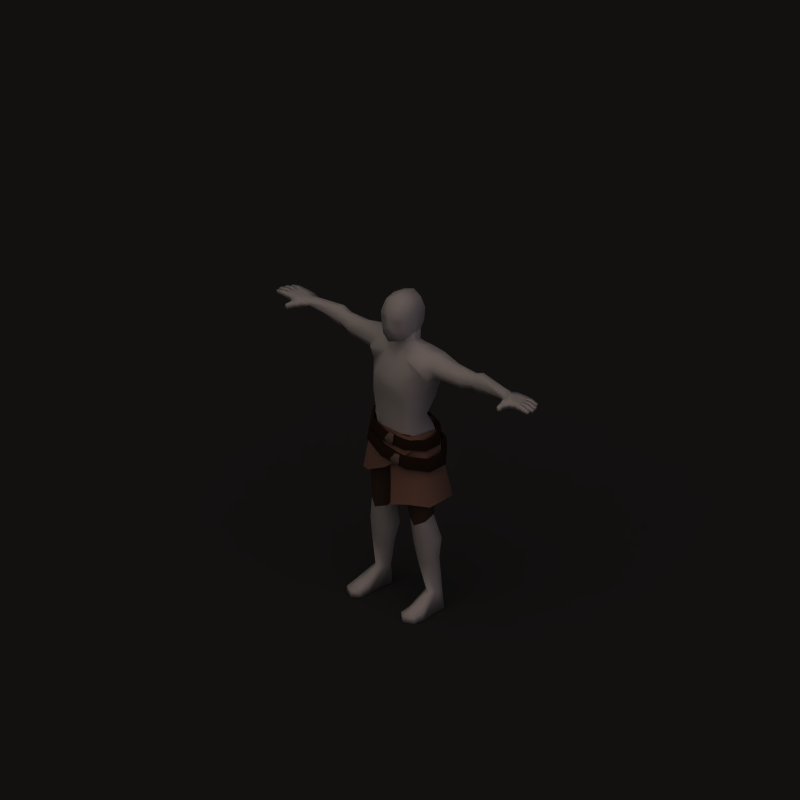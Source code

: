 # Source: chain_greaves.blend  (saved by Blender 2.62.0; exported with 4.5.12 LTS)
import bpy
from mathutils import Matrix  # noqa: F401  (used for matrix-valued properties, if any)

bpy.ops.wm.read_factory_settings(use_empty=True)
scene = bpy.context.scene
scene.name = 'Scene'

# ---- collections
col_collection_1 = bpy.data.collections.new('Collection 1'); scene.collection.children.link(col_collection_1)

# ---- materials (node trees are filled in below, after node groups)
mat_shadow = bpy.data.materials.new('Shadow')
mat_shadow.alpha_threshold = 0.0
mat_shadow.diffuse_color = (0.2159, 0.2159, 0.2159, 1.0)
mat_shadow.roughness = 0.5
mat_shadow.specular_intensity = 0.0
mat_shadow.line_color = (0.0, 0.0, 0.0, 0.5)
mat_invis = bpy.data.materials.new('Invis')
mat_invis.alpha_threshold = 0.0
mat_invis.preview_render_type = 'SHADERBALL'
mat_invis.diffuse_color = (1.0, 1.0, 1.0, 1.0)
mat_invis.roughness = 0.5
mat_invis.specular_intensity = 0.0
mat_skin = bpy.data.materials.new('Skin')
mat_skin.alpha_threshold = 0.0
mat_skin.preview_render_type = 'SHADERBALL'
mat_skin.diffuse_color = (0.6666, 0.4603, 0.2403, 1.0)
mat_skin.roughness = 0.5
mat_skin.specular_intensity = 0.0
mat_skin.line_color = (0.0, 0.0, 0.0, 1.0)
mat_chain = bpy.data.materials.new('Chain')
mat_chain.alpha_threshold = 0.0
mat_chain.diffuse_color = (0.7533, 0.5456, 0.4579, 1.0)
mat_chain.specular_color = (1.0, 0.8837, 0.7913)
mat_chain.roughness = 0.5
mat_chain.specular_intensity = 0.0
mat_chain.line_color = (0.0, 0.0, 0.0, 1.0)
mat_steel = bpy.data.materials.new('Steel')
mat_steel.alpha_threshold = 0.0
mat_steel.diffuse_color = (0.5733, 0.478, 0.4257, 1.0)
mat_steel.specular_color = (0.7933, 0.7933, 0.7933)
mat_steel.roughness = 0.5
mat_steel.specular_intensity = 0.35
mat_steel.line_color = (0.0, 0.0, 0.0, 1.0)
mat_leather = bpy.data.materials.new('Leather')
mat_leather.alpha_threshold = 0.0
mat_leather.diffuse_color = (0.3333, 0.2332, 0.1731, 1.0)
mat_leather.specular_color = (0.5, 0.363, 0.2644)
mat_leather.roughness = 0.5
mat_leather.specular_intensity = 0.25
mat_leather.line_color = (0.0, 0.0, 0.0, 1.0)
mat_leatherdark = bpy.data.materials.new('LeatherDark')
mat_leatherdark.alpha_threshold = 0.0
mat_leatherdark.diffuse_color = (0.16, 0.09032, 0.0572, 1.0)
mat_leatherdark.specular_color = (0.3, 0.2178, 0.1586)
mat_leatherdark.roughness = 0.5
mat_leatherdark.specular_intensity = 0.25
mat_leatherdark.line_color = (0.0, 0.0, 0.0, 1.0)

# ---- material node trees

# ---- world
world_world = bpy.data.worlds.new('World'); scene.world = world_world
world_world.color = (0.1, 0.1, 0.1)
world_world.use_sun_shadow = False
world_world.sun_shadow_jitter_overblur = 0.0
world_world.cycles.sampling_method = 'MANUAL'
world_world.cycles.sample_map_resolution = 256
world_world.light_settings.ao_factor = 0.5

# ---- cameras
cam_camera_002 = bpy.data.cameras.new('Camera.002')
cam_camera_002.type = 'ORTHO'
cam_camera_002.passepartout_alpha = 0.2
cam_camera_002.clip_end = 100.0
cam_camera_002.lens = 35.0
cam_camera_002.sensor_width = 32.0
cam_camera_002.sensor_height = 18.0
cam_camera_002.ortho_scale = 4.245
cam_camera_002.show_passepartout = False
cam_camera_002.show_safe_areas = True
cam_camera_002.dof.focus_distance = 0.0
cam_camera_002.dof.aperture_fstop = 128.0

# ---- lights
light_sun_002 = bpy.data.lights.new('Sun.002', 'SUN')
light_sun_002.color = (0.7997, 0.7019, 1.0)
light_sun_002.transmission_factor = 0.0
light_sun_002.angle = 1.571
light_sun_002.energy = 0.25
light_sun_002.shadow_buffer_clip_start = 0.5
light_sun_002.shadow_soft_size = 1.0
light_sun_002.shadow_cascade_max_distance = 1000.0
light_sun_002.cycles.use_multiple_importance_sampling = False
light_sun_000 = bpy.data.lights.new('Sun.000', 'SUN')
light_sun_000.transmission_factor = 0.0
light_sun_000.angle = 1.571
light_sun_000.energy = 0.5
light_sun_000.shadow_buffer_clip_start = 0.5
light_sun_000.shadow_soft_size = 1.0
light_sun_000.shadow_cascade_max_distance = 1000.0
light_sun_000.cycles.use_multiple_importance_sampling = False
light_lamp_001 = bpy.data.lights.new('Lamp.001', 'SUN')
light_lamp_001.color = (0.8157, 0.6941, 0.6118)
light_lamp_001.transmission_factor = 0.0
light_lamp_001.angle = 1.571
light_lamp_001.energy = 1.0
light_lamp_001.shadow_buffer_clip_start = 0.5
light_lamp_001.shadow_soft_size = 1.0
light_lamp_001.shadow_cascade_max_distance = 1000.0
light_lamp_001.cycles.use_multiple_importance_sampling = False

# ---- meshes
me_plane_001 = bpy.data.meshes.new('Plane.001')
me_plane_001.from_pydata([(1.0, 1.0, 0.0), (1.0, -1.0, 0.0), (-1.0, -1.0, 0.0), (-1.0, 1.0, 0.0)], [], [(0, 3, 2, 1)])
me_plane_001.materials.append(mat_shadow)
me_plane_001.use_remesh_preserve_volume = False
me_plane_001.use_remesh_preserve_attributes = False
me_plane_001.use_mirror_vertex_groups = False
me_plane_001.update()
me_mehumanmale_003 = bpy.data.meshes.new('meHumanMale.003')
me_mehumanmale_003.from_pydata([(-0.003184, 0.2074, 0.03941), (0.1253, 0.1839, 0.01494), (0.2093, 0.08898, 0.003338), (0.2093, -0.01696, 0.003338), (0.1328, -0.1027, 0.01648), (-0.003184, -0.1354, 0.03941), (-0.127, -0.1027, 0.06068), (-0.1934, -0.01696, 0.07382), (-0.1934, 0.08898, 0.07382), (-0.127, 0.1747, 0.06068), (-0.0001262, 0.2006, 0.09226), (0.1265, 0.1767, 0.06845), (0.2044, 0.08687, 0.05756), (0.2044, -0.01485, 0.05756), (0.1309, -0.09715, 0.07018), (-0.0001267, -0.1286, 0.09226), (-0.1191, -0.09715, 0.1127), (-0.1824, -0.01485, 0.1253), (-0.1824, 0.08687, 0.1253), (-0.1191, 0.1692, 0.1127), (-0.1093, 0.1588, 0.111), (-0.1677, 0.08291, 0.1227), (-0.1677, -0.01089, 0.1227), (-0.1093, -0.08678, 0.111), (0.000409, -0.1158, 0.09221), (0.1213, -0.08678, 0.07185), (0.189, -0.01089, 0.06021), (0.189, 0.08291, 0.06021), (0.1181, 0.1652, 0.07016), (0.0004095, 0.1878, 0.09221), (0.002287, 0.2382, -0.05001), (0.1296, 0.2242, -0.08797), (0.2381, 0.1042, -0.1124), (0.2381, -0.01568, -0.1124), (0.1532, -0.1127, -0.08978), (0.002287, -0.1497, -0.05001), (-0.1351, -0.1127, -0.01336), (-0.2086, -0.01568, 0.008258), (-0.2086, 0.1042, 0.008258), (-0.1351, 0.2012, -0.01336), (0.005786, 0.2305, 0.00973), (0.1316, 0.2149, -0.02717), (0.2328, 0.1018, -0.05033), (0.2328, -0.01329, -0.05033), (0.1512, -0.1064, -0.02858), (0.005786, -0.142, 0.00973), (-0.1262, -0.1064, 0.04493), (-0.1963, -0.01329, 0.06564), (-0.1963, 0.1018, 0.06564), (-0.1262, 0.195, 0.04493), (-0.114, 0.1819, 0.04174), (-0.1781, 0.09683, 0.06066), (-0.1781, -0.008295, 0.06066), (-0.114, -0.09334, 0.04174), (0.006453, -0.1258, 0.009604), (0.1393, -0.09334, -0.02538), (0.2137, -0.008296, -0.04524), (0.2137, 0.09683, -0.04524), (0.1235, 0.1991, -0.02439), (0.006454, 0.2144, 0.009604), (0.08646, -0.1065, 0.000719), (0.08809, -0.1145, -0.06159), (0.003916, -0.1173, -0.1339), (-0.005597, -0.1155, -0.008275), (-0.08976, -0.1016, -0.007669), (-0.1239, -0.1145, -0.2002), (-0.2256, -0.04801, -0.2474), (-0.18, -0.03958, -0.01503), (0.1546, -0.07828, 0.005825), (-0.1129, -0.1151, -0.1299), (-0.2002, -0.04759, -0.1266), (-0.2247, 0.09592, -0.1362), (-0.1957, 0.1064, -0.02652), (-0.2685, 0.0912, -0.3075), (-0.1607, 0.2049, -0.3795), (-0.1261, 0.1954, -0.04389), (-0.1403, 0.2013, -0.1671), (-0.006541, 0.1956, -0.04661), (0.1322, 0.2119, -0.376), (0.1073, 0.2057, -0.04849), (0.1236, 0.211, -0.177), (0.2128, 0.1344, -0.1692), (0.1911, 0.1149, -0.03895), (0.2371, 0.1564, -0.3246), (0.2447, -0.02309, -0.3245), (0.1932, -0.01688, -0.01242), (0.2158, -0.01824, -0.1827), (0.1341, -0.09013, -0.1852), (0.1187, -0.08017, -0.0211), (0.1474, -0.1036, -0.3118), (0.04467, -0.1195, -0.3437), (0.01911, -0.09675, -0.04273), (0.02103, -0.09252, -0.2134), (0.03006, -0.09787, 0.06635), (0.109, -0.08316, 0.08062), (0.1695, -0.0216, 0.09024), (0.1615, 0.1122, 0.06727), (0.08686, 0.1851, 0.07416), (-0.004357, 0.1786, 0.07319), (-0.09828, 0.1782, 0.07482), (-0.166, 0.1101, 0.08021), (0.1426, -0.07198, 0.08847), (-0.1631, -0.03291, 0.08789), (-0.08433, -0.08838, 0.09617), (-0.001347, -0.09575, 0.09883), (0.07912, -0.09575, 0.09747), (0.1786, -0.007183, 0.07959), (0.01034, 0.217, -0.1655), (-0.02584, 0.217, -0.1634), (-0.05568, 0.243, -0.3815), (0.04018, 0.243, -0.3868), (-0.08111, -0.08509, 0.0904), (-0.1514, -0.03732, 0.0802), (-0.08111, 0.1724, 0.04672), (-0.1528, 0.1123, 0.06343), (-0.1659, -0.02252, 0.03588), (-0.08681, -0.06802, 0.004748), (-0.08681, 0.1805, -0.03471), (-0.1677, 0.1103, 0.01514), (-0.1409, 0.08509, -0.4201), (-0.1955, 0.05539, -0.4139), (-0.1973, -0.0116, -0.4355), (-0.1447, -0.04235, -0.4651), (-0.08335, -0.0116, -0.4458), (-0.08152, 0.05539, -0.4242), (-0.1987, 0.08077, -0.1604), (-0.1983, -0.02645, -0.1559), (-0.1135, 0.1367, -0.2061), (-0.112, -0.06545, -0.1885), (-0.02201, -0.004925, -0.2443), (-0.02141, 0.06641, -0.2372), (0.02141, 0.06641, -0.2372), (0.02201, -0.004925, -0.2443), (0.112, -0.06545, -0.1885), (0.1135, 0.1367, -0.2061), (0.1983, -0.02645, -0.1559), (0.1987, 0.08077, -0.1604), (0.08152, 0.05539, -0.4242), (0.08335, -0.0116, -0.4458), (0.1447, -0.04235, -0.4651), (0.1973, -0.0116, -0.4355), (0.1955, 0.05539, -0.4139), (0.1409, 0.08509, -0.4201), (-1.662e-08, -0.05504, -0.05819), (3.879e-08, 0.1284, -0.08252), (0.1677, 0.1103, 0.01514), (0.08681, 0.1805, -0.03471), (0.08681, -0.06802, 0.004748), (0.1659, -0.02252, 0.03588), (-2.57e-08, -0.08509, 0.0904), (0.1528, 0.1123, 0.06343), (0.08111, 0.1724, 0.04672), (0.1514, -0.03732, 0.0802), (0.08111, -0.08509, 0.0904), (4.8e-08, 0.159, 0.04968), (-0.1799, 0.09098, -0.04574), (-0.1723, -0.0157, -0.0009543), (-0.0983, 0.1419, -0.09928), (-0.09178, -0.05109, -0.02231), (0.0137, 0.0901, -0.1081), (0.01324, -0.003993, -0.1027), (0.09178, -0.05109, -0.02231), (0.0983, 0.1419, -0.09928), (0.1723, -0.0157, -0.0009543), (0.1799, 0.09098, -0.04574), (-0.0137, 0.0901, -0.1081), (-0.01324, -0.003993, -0.1027), (0.0271, -0.1258, 0.0296), (0.03878, -0.1227, 0.09773), (0.06707, -0.1164, 0.09254), (0.0554, -0.1195, 0.02441), (0.0211, -0.1413, 0.06625), (0.0744, -0.1295, 0.05646), (0.03264, -0.1351, 0.08359), (0.02632, -0.1374, 0.04565), (0.06573, -0.1286, 0.03842), (0.07205, -0.1264, 0.07635), (0.07124, -0.124, 0.07643), (0.0736, -0.1271, 0.05654), (0.06626, -0.114, 0.09261), (0.06492, -0.1262, 0.03849), (0.05459, -0.1171, 0.02448), (0.0263, -0.1234, 0.02968), (0.02551, -0.135, 0.04573), (0.02029, -0.1389, 0.06632), (0.03797, -0.1202, 0.09781), (0.03183, -0.1327, 0.08366), (0.07652, -0.1344, -0.02546), (0.0821, -0.1216, -0.01132), (0.06526, -0.1411, -0.0428), (0.07031, -0.1369, -0.0634), (0.07057, -0.1253, -0.07944), (0.09856, -0.1177, -0.08464), (0.1093, -0.1264, -0.07063), (0.1101, -0.1141, -0.01651), (0.118, -0.1269, -0.05258), (0.1155, -0.1239, -0.03269), (0.1164, -0.1263, -0.03277), (0.1102, -0.1288, -0.0707), (0.07122, -0.1393, -0.06347), (0.07744, -0.1367, -0.02553), (0.1189, -0.1293, -0.05266), (0.06618, -0.1435, -0.04287), (0.09947, -0.1201, -0.08471), (0.111, -0.1165, -0.01658), (0.08301, -0.124, -0.01139), (0.07149, -0.1277, -0.07952)], [], [(0, 10, 11, 1), (1, 11, 12, 2), (2, 12, 13, 3), (3, 13, 14, 4), (4, 14, 15, 5), (5, 15, 16, 6), (6, 16, 17, 7), (7, 17, 18, 8), (8, 18, 19, 9), (10, 0, 9, 19), (10, 19, 20, 29), (19, 18, 21, 20), (18, 17, 22, 21), (17, 16, 23, 22), (16, 15, 24, 23), (15, 14, 25, 24), (14, 13, 26, 25), (13, 12, 27, 26), (12, 11, 28, 27), (11, 10, 29, 28), (30, 40, 41, 31), (31, 41, 42, 32), (32, 42, 43, 33), (33, 43, 44, 34), (34, 44, 45, 35), (35, 45, 46, 36), (36, 46, 47, 37), (37, 47, 48, 38), (38, 48, 49, 39), (40, 30, 39, 49), (40, 49, 50, 59), (49, 48, 51, 50), (48, 47, 52, 51), (47, 46, 53, 52), (46, 45, 54, 53), (45, 44, 55, 54), (44, 43, 56, 55), (43, 42, 57, 56), (42, 41, 58, 57), (41, 40, 59, 58), (60, 63, 62, 61), (60, 61, 68), (69, 65, 62), (65, 69, 70, 66), (69, 64, 67, 70), (62, 63, 64, 69), (70, 67, 72, 71), (66, 70, 71, 73), (73, 71, 76, 74), (71, 72, 75, 76), (80, 79, 82, 81), (78, 80, 81, 83), (83, 81, 86, 84), (81, 82, 85, 86), (86, 85, 88, 87), (84, 86, 87, 89), (89, 87, 92, 90), (87, 88, 91, 92), (91, 88, 94, 93), (88, 85, 95, 94), (85, 82, 96, 95), (82, 79, 97, 96), (79, 77, 98, 97), (77, 75, 99, 98), (75, 72, 100, 99), (72, 67, 102, 100), (60, 68, 101, 105), (67, 64, 103, 102), (64, 63, 104, 103), (63, 60, 105, 104), (101, 68, 106), (77, 79, 80, 107), (78, 110, 107, 80), (75, 77, 108, 76), (74, 76, 108, 109), (111, 112, 115, 116), (114, 113, 117, 118), (113, 154, 144, 117), (149, 111, 116, 143), (112, 114, 118, 115), (152, 148, 145, 150), (149, 143, 147, 153), (151, 146, 144, 154), (150, 145, 146, 151), (153, 147, 148, 152), (118, 155, 156, 115), (155, 125, 126, 156), (117, 157, 155, 118), (157, 127, 125, 155), (115, 156, 158, 116), (156, 126, 128, 158), (116, 158, 166, 143), (158, 128, 129, 166), (144, 165, 157, 117), (165, 130, 127, 157), (143, 166, 165, 144), (166, 129, 130, 165), (144, 159, 160, 143), (159, 131, 132, 160), (146, 162, 159, 144), (162, 134, 131, 159), (143, 160, 161, 147), (160, 132, 133, 161), (147, 161, 163, 148), (161, 133, 135, 163), (145, 164, 162, 146), (164, 136, 134, 162), (148, 163, 164, 145), (163, 135, 136, 164), (133, 139, 140, 135), (132, 138, 139, 133), (131, 137, 138, 132), (135, 140, 141, 136), (134, 136, 141, 142), (131, 134, 142, 137), (122, 123, 129, 128), (121, 122, 128, 126), (120, 121, 126, 125), (123, 124, 130, 129), (119, 127, 130, 124), (119, 120, 125, 127), (168, 173, 176, 169), (173, 171, 172, 176), (171, 174, 175, 172), (174, 167, 170, 175), (176, 172, 178, 177), (169, 176, 177, 179), (172, 175, 180, 178), (175, 170, 181, 180), (167, 174, 183, 182), (174, 171, 184, 183), (173, 168, 185, 186), (171, 173, 186, 184), (170, 167, 182, 181), (168, 169, 179, 185), (205, 204, 194, 188), (203, 206, 191, 192), (202, 200, 187, 189), (200, 205, 188, 187), (199, 202, 189, 190), (206, 199, 190, 191), (198, 203, 192, 193), (201, 198, 193, 195), (204, 197, 196, 194), (197, 201, 195, 196), (199, 206, 203, 198), (202, 199, 198, 201), (200, 202, 201, 197), (205, 200, 197, 204)])
me_mehumanmale_003.polygons.foreach_set('use_smooth', [True] * 149)
me_mehumanmale_003.polygons.foreach_set('material_index', [5, 5, 5, 5, 5, 5, 5, 5, 5, 5, 5, 5, 5, 5, 5, 5, 5, 5, 5, 5, 5, 5, 5, 5, 5, 5, 5, 5, 5, 5, 5, 5, 5, 5, 5, 5, 5, 5, 5, 5, 2, 2, 2, 2, 2, 2, 2, 2, 2, 2, 2, 2, 2, 2, 2, 2, 2, 2, 2, 2, 2, 2, 2, 2, 2, 2, 2, 2, 2, 2, 2, 2, 2, 2, 2, 4, 4, 4, 4, 4, 4, 4, 4, 4, 4, 4, 4, 4, 4, 4, 4, 4, 4, 4, 4, 4, 4, 4, 4, 4, 4, 4, 4, 4, 4, 4, 4, 4, 4, 4, 4, 4, 4, 4, 4, 4, 4, 4, 4, 4, 4, 3, 3, 3, 3, 3, 3, 3, 3, 3, 3, 3, 3, 3, 3, 3, 3, 3, 3, 3, 3, 3, 3, 3, 3, 3, 3, 3, 3])
_k = set([(167, 170), (167, 174), (168, 169), (168, 173), (169, 176), (170, 175), (171, 173), (171, 174), (172, 175), (172, 176), (177, 178), (177, 179), (178, 180), (179, 185), (180, 181), (181, 182), (182, 183), (183, 184), (184, 186), (185, 186), (187, 188), (187, 189), (188, 194), (189, 190), (190, 191), (191, 192), (192, 193), (193, 195), (194, 196), (195, 196), (197, 201), (197, 204), (198, 201), (198, 203), (199, 202), (199, 206), (200, 202), (200, 205), (203, 206), (204, 205)])
me_mehumanmale_003.attributes.new('sharp_edge', 'BOOLEAN', 'EDGE').data.foreach_set('value', [ (min(e.vertices), max(e.vertices)) in _k for e in me_mehumanmale_003.edges])
_uv = me_mehumanmale_003.uv_layers.new(name='UVMap')
_uv.uv.foreach_set('vector', [0.9067, 0.7829, 0.9035, 0.7607, 0.9472, 0.75, 0.9619, 0.7675, 0.9619, 0.7675, 0.9472, 0.75, 0.9743, 0.7162, 0.9956, 0.722, 0.9956, 0.722, 0.9743, 0.7162, 0.9725, 0.6796, 0.9956, 0.6731, 0.9956, 0.6731, 0.9725, 0.6796, 0.9446, 0.6497, 0.9597, 0.6321, 0.9597, 0.6321, 0.9446, 0.6497, 0.8998, 0.6398, 0.9016, 0.6178, 0.9016, 0.6178, 0.8998, 0.6398, 0.8583, 0.6527, 0.8469, 0.6328, 0.8469, 0.6328, 0.8583, 0.6527, 0.8359, 0.6838, 0.8131, 0.6745, 0.8131, 0.6745, 0.8359, 0.6838, 0.8377, 0.7202, 0.8124, 0.7301, 0.8124, 0.7301, 0.8377, 0.7202, 0.8612, 0.7501, 0.8505, 0.7711, 0.9035, 0.7607, 0.9067, 0.7829, 0.8505, 0.7711, 0.8612, 0.7501, 0.9035, 0.7607, 0.8612, 0.7501, 0.865, 0.7458, 0.9035, 0.755, 0.8612, 0.7501, 0.8377, 0.7202, 0.8432, 0.7185, 0.865, 0.7458, 0.8377, 0.7202, 0.8359, 0.6838, 0.8419, 0.6852, 0.8432, 0.7185, 0.8359, 0.6838, 0.8583, 0.6527, 0.8624, 0.6568, 0.8419, 0.6852, 0.8583, 0.6527, 0.8998, 0.6398, 0.9001, 0.6455, 0.8624, 0.6568, 0.8998, 0.6398, 0.9446, 0.6497, 0.9408, 0.6542, 0.9001, 0.6455, 0.9446, 0.6497, 0.9725, 0.6796, 0.9668, 0.6813, 0.9408, 0.6542, 0.9725, 0.6796, 0.9743, 0.7162, 0.9681, 0.7148, 0.9668, 0.6813, 0.9743, 0.7162, 0.9472, 0.75, 0.9436, 0.7454, 0.9681, 0.7148, 0.9472, 0.75, 0.9035, 0.7607, 0.9035, 0.755, 0.9436, 0.7454, 0.7111, 0.8032, 0.7057, 0.7779, 0.7532, 0.7695, 0.7699, 0.7897, 0.7699, 0.7897, 0.7532, 0.7695, 0.7881, 0.7285, 0.8124, 0.7345, 0.8124, 0.7345, 0.7881, 0.7285, 0.7861, 0.6868, 0.8124, 0.68, 0.8124, 0.68, 0.7861, 0.6868, 0.7544, 0.6533, 0.7726, 0.6341, 0.7726, 0.6341, 0.7544, 0.6533, 0.7024, 0.6426, 0.7063, 0.6178, 0.7063, 0.6178, 0.7024, 0.6426, 0.6551, 0.6579, 0.6438, 0.635, 0.6438, 0.635, 0.6551, 0.6579, 0.6305, 0.692, 0.6059, 0.6812, 0.6059, 0.6812, 0.6305, 0.692, 0.6325, 0.7319, 0.605, 0.7431, 0.605, 0.7431, 0.6325, 0.7319, 0.6578, 0.7649, 0.6473, 0.7888, 0.7057, 0.7779, 0.7111, 0.8032, 0.6473, 0.7888, 0.6578, 0.7649, 0.7057, 0.7779, 0.6578, 0.7649, 0.6625, 0.7599, 0.7058, 0.7716, 0.6578, 0.7649, 0.6325, 0.7319, 0.6393, 0.73, 0.6625, 0.7599, 0.6325, 0.7319, 0.6305, 0.692, 0.6379, 0.6937, 0.6393, 0.73, 0.6305, 0.692, 0.6551, 0.6579, 0.66, 0.6627, 0.6379, 0.6937, 0.6551, 0.6579, 0.7024, 0.6426, 0.7029, 0.6491, 0.66, 0.6627, 0.7024, 0.6426, 0.7544, 0.6533, 0.7498, 0.6588, 0.7029, 0.6491, 0.7544, 0.6533, 0.7861, 0.6868, 0.7789, 0.689, 0.7498, 0.6588, 0.7861, 0.6868, 0.7881, 0.7285, 0.7803, 0.7268, 0.7789, 0.689, 0.7881, 0.7285, 0.7532, 0.7695, 0.7496, 0.7637, 0.7803, 0.7268, 0.7532, 0.7695, 0.7057, 0.7779, 0.7058, 0.7716, 0.7496, 0.7637, 0.04146, 0.9172, 0.0696, 0.9203, 0.06695, 0.9586, 0.04103, 0.9365, 0.04146, 0.9172, 0.04103, 0.9365, 0.01896, 0.9146, 0.1023, 0.9569, 0.1062, 0.9781, 0.06695, 0.9586, 0.1062, 0.9781, 0.1023, 0.9569, 0.1354, 0.9535, 0.1443, 0.9901, 0.1023, 0.9569, 0.09557, 0.9197, 0.1292, 0.9193, 0.1354, 0.9535, 0.06695, 0.9586, 0.0696, 0.9203, 0.09557, 0.9197, 0.1023, 0.9569, 0.1354, 0.9535, 0.1292, 0.9193, 0.1736, 0.9129, 0.1793, 0.947, 0.1443, 0.9901, 0.1354, 0.9535, 0.1793, 0.947, 0.1917, 0.9995, 0.1917, 0.9995, 0.1793, 0.947, 0.2206, 0.9391, 0.2447, 0.9995, 0.1793, 0.947, 0.1736, 0.9129, 0.2067, 0.9047, 0.2206, 0.9391, 0.2931, 0.8986, 0.2675, 0.8695, 0.2941, 0.8438, 0.3199, 0.8748, 0.3306, 0.9467, 0.2931, 0.8986, 0.3199, 0.8748, 0.3509, 0.9125, 0.3509, 0.9125, 0.3199, 0.8748, 0.3546, 0.8425, 0.3886, 0.8718, 0.3199, 0.8748, 0.2941, 0.8438, 0.314, 0.8086, 0.3546, 0.8425, 0.3546, 0.8425, 0.314, 0.8086, 0.3325, 0.785, 0.3744, 0.8148, 0.3886, 0.8718, 0.3546, 0.8425, 0.3744, 0.8148, 0.4068, 0.8374, 0.4068, 0.8374, 0.3744, 0.8148, 0.3992, 0.7886, 0.4315, 0.8148, 0.3744, 0.8148, 0.3325, 0.785, 0.3542, 0.7618, 0.3992, 0.7886, 0.3542, 0.7618, 0.3325, 0.785, 0.3075, 0.7659, 0.324, 0.7473, 0.3325, 0.785, 0.314, 0.8086, 0.2909, 0.7865, 0.3075, 0.7659, 0.314, 0.8086, 0.2941, 0.8438, 0.2688, 0.8218, 0.2909, 0.7865, 0.2941, 0.8438, 0.2675, 0.8695, 0.2429, 0.8406, 0.2688, 0.8218, 0.2675, 0.8695, 0.2379, 0.8869, 0.2192, 0.8552, 0.2429, 0.8406, 0.2379, 0.8869, 0.2067, 0.9047, 0.1946, 0.8697, 0.2192, 0.8552, 0.2067, 0.9047, 0.1736, 0.9129, 0.1669, 0.8798, 0.1946, 0.8697, 0.1736, 0.9129, 0.1292, 0.9193, 0.1237, 0.8877, 0.1669, 0.8798, 0.04146, 0.9172, 0.01896, 0.9146, 0.02286, 0.8892, 0.04374, 0.8874, 0.1292, 0.9193, 0.09557, 0.9197, 0.09401, 0.8876, 0.1237, 0.8877, 0.09557, 0.9197, 0.0696, 0.9203, 0.06838, 0.887, 0.09401, 0.8876, 0.0696, 0.9203, 0.04146, 0.9172, 0.04374, 0.8874, 0.06838, 0.887, 0.02286, 0.8892, 0.01896, 0.9146, 0.0, 0.8885, 0.2379, 0.8869, 0.2675, 0.8695, 0.2931, 0.8986, 0.2624, 0.9151, 0.3306, 0.9467, 0.3083, 0.9667, 0.2624, 0.9151, 0.2931, 0.8986, 0.2067, 0.9047, 0.2379, 0.8869, 0.2511, 0.9214, 0.2206, 0.9391, 0.2447, 0.9995, 0.2206, 0.9391, 0.2511, 0.9214, 0.2756, 0.9847, 0.2575, 0.3849, 0.2136, 0.3792, 0.2029, 0.3565, 0.2514, 0.3379, 0.1424, 0.3783, 0.1061, 0.3792, 0.09931, 0.3525, 0.1416, 0.3573, 0.1061, 0.3792, 0.07821, 0.389, 0.06255, 0.3428, 0.09931, 0.3525, 0.3005, 0.3835, 0.2575, 0.3849, 0.2514, 0.3379, 0.3013, 0.2891, 0.2136, 0.3792, 0.1424, 0.3783, 0.1416, 0.3573, 0.2029, 0.3565, 0.3883, 0.3808, 0.3994, 0.358, 0.4614, 0.3592, 0.4604, 0.3804, 0.3005, 0.3835, 0.3013, 0.2891, 0.3507, 0.3387, 0.3438, 0.3859, 0.4972, 0.3813, 0.504, 0.3544, 0.541, 0.3446, 0.5253, 0.391, 0.4604, 0.3804, 0.4614, 0.3592, 0.504, 0.3544, 0.4972, 0.3813, 0.3438, 0.3859, 0.3507, 0.3387, 0.3994, 0.358, 0.3883, 0.3808, 0.1416, 0.3573, 0.1424, 0.3303, 0.1965, 0.3388, 0.2029, 0.3565, 0.1424, 0.3303, 0.1314, 0.2851, 0.1708, 0.2711, 0.1965, 0.3388, 0.09931, 0.3525, 0.09682, 0.3249, 0.1424, 0.3303, 0.1416, 0.3573, 0.09682, 0.3249, 0.09052, 0.2835, 0.1314, 0.2851, 0.1424, 0.3303, 0.2029, 0.3565, 0.1965, 0.3388, 0.2443, 0.3207, 0.2514, 0.3379, 0.1965, 0.3388, 0.1708, 0.2711, 0.2006, 0.2433, 0.2443, 0.3207, 0.2514, 0.3379, 0.2443, 0.3207, 0.2784, 0.2503, 0.3013, 0.2891, 0.2443, 0.3207, 0.2006, 0.2433, 0.2234, 0.2001, 0.2784, 0.2503, 0.06255, 0.3428, 0.05864, 0.3268, 0.09682, 0.3249, 0.09931, 0.3525, 0.05864, 0.3268, 0.04745, 0.2808, 0.09052, 0.2835, 0.09682, 0.3249, 0.3013, 0.2891, 0.2784, 0.2503, 0.2866, 0.1989, 0.3017, 0.1849, 0.2784, 0.2503, 0.2234, 0.2001, 0.2433, 0.1822, 0.2866, 0.1989, 0.3017, 0.1849, 0.3166, 0.199, 0.3245, 0.2505, 0.3013, 0.2891, 0.3166, 0.199, 0.3601, 0.1824, 0.3799, 0.2006, 0.3245, 0.2505, 0.504, 0.3544, 0.5066, 0.3265, 0.545, 0.3285, 0.541, 0.3446, 0.5066, 0.3265, 0.513, 0.2849, 0.5563, 0.2823, 0.545, 0.3285, 0.3013, 0.2891, 0.3245, 0.2505, 0.3581, 0.3214, 0.3507, 0.3387, 0.3245, 0.2505, 0.3799, 0.2006, 0.4026, 0.244, 0.3581, 0.3214, 0.3507, 0.3387, 0.3581, 0.3214, 0.406, 0.3401, 0.3994, 0.358, 0.3581, 0.3214, 0.4026, 0.244, 0.4323, 0.2721, 0.406, 0.3401, 0.4614, 0.3592, 0.4606, 0.3318, 0.5066, 0.3265, 0.504, 0.3544, 0.4606, 0.3318, 0.4719, 0.2864, 0.513, 0.2849, 0.5066, 0.3265, 0.3994, 0.358, 0.406, 0.3401, 0.4606, 0.3318, 0.4614, 0.3592, 0.406, 0.3401, 0.4323, 0.2721, 0.4719, 0.2864, 0.4606, 0.3318, 0.4026, 0.244, 0.4644, 0.1505, 0.4834, 0.17, 0.4323, 0.2721, 0.3799, 0.2006, 0.4374, 0.1438, 0.4644, 0.1505, 0.4026, 0.244, 0.3601, 0.1824, 0.4126, 0.1333, 0.4374, 0.1438, 0.3799, 0.2006, 0.4323, 0.2721, 0.4834, 0.17, 0.5075, 0.1879, 0.4719, 0.2864, 0.513, 0.2849, 0.4719, 0.2864, 0.5075, 0.1879, 0.533, 0.1982, 0.5563, 0.2823, 0.513, 0.2849, 0.533, 0.1982, 0.5589, 0.2083, 0.1394, 0.1499, 0.1664, 0.1434, 0.2234, 0.2001, 0.2006, 0.2433, 0.1204, 0.1692, 0.1394, 0.1499, 0.2006, 0.2433, 0.1708, 0.2711, 0.09636, 0.187, 0.1204, 0.1692, 0.1708, 0.2711, 0.1314, 0.2851, 0.1664, 0.1434, 0.1911, 0.133, 0.2433, 0.1822, 0.2234, 0.2001, 0.07101, 0.1971, 0.09052, 0.2835, 0.04745, 0.2808, 0.04514, 0.2071, 0.07101, 0.1971, 0.09636, 0.187, 0.1314, 0.2851, 0.09052, 0.2835, 0.4379, 0.942, 0.435, 0.9344, 0.4507, 0.9345, 0.4484, 0.9419, 0.435, 0.9344, 0.4328, 0.9262, 0.4521, 0.9269, 0.4507, 0.9345, 0.4328, 0.9262, 0.4357, 0.9185, 0.4512, 0.9194, 0.4521, 0.9269, 0.4357, 0.9185, 0.439, 0.9111, 0.4494, 0.912, 0.4512, 0.9194, 0.4507, 0.9345, 0.4521, 0.9269, 0.4533, 0.927, 0.4516, 0.9353, 0.4484, 0.9419, 0.4507, 0.9345, 0.4516, 0.9353, 0.4488, 0.9434, 0.4521, 0.9269, 0.4512, 0.9194, 0.4521, 0.9187, 0.4533, 0.927, 0.4512, 0.9194, 0.4494, 0.912, 0.45, 0.9105, 0.4521, 0.9187, 0.439, 0.9111, 0.4357, 0.9185, 0.4348, 0.9177, 0.4385, 0.9097, 0.4357, 0.9185, 0.4328, 0.9262, 0.4315, 0.9262, 0.4348, 0.9177, 0.435, 0.9344, 0.4379, 0.942, 0.4373, 0.9434, 0.4341, 0.9351, 0.4328, 0.9262, 0.435, 0.9344, 0.4341, 0.9351, 0.4315, 0.9262, 0.4494, 0.912, 0.439, 0.9111, 0.4385, 0.9097, 0.45, 0.9105, 0.4379, 0.942, 0.4484, 0.9419, 0.4488, 0.9434, 0.4373, 0.9434, 0.9589, 0.5917, 0.9694, 0.5915, 0.9699, 0.593, 0.9583, 0.593, 0.9704, 0.5616, 0.96, 0.5607, 0.9596, 0.5593, 0.971, 0.5601, 0.9538, 0.5759, 0.956, 0.584, 0.9551, 0.5848, 0.9525, 0.5759, 0.956, 0.584, 0.9589, 0.5917, 0.9583, 0.593, 0.9551, 0.5848, 0.9567, 0.5681, 0.9538, 0.5759, 0.9525, 0.5759, 0.9558, 0.5673, 0.96, 0.5607, 0.9567, 0.5681, 0.9558, 0.5673, 0.9596, 0.5593, 0.9722, 0.569, 0.9704, 0.5616, 0.971, 0.5601, 0.9731, 0.5683, 0.9731, 0.5765, 0.9722, 0.569, 0.9731, 0.5683, 0.9743, 0.5766, 0.9694, 0.5915, 0.9717, 0.5841, 0.9726, 0.5849, 0.9699, 0.593, 0.9717, 0.5841, 0.9731, 0.5765, 0.9743, 0.5766, 0.9726, 0.5849, 0.9567, 0.5681, 0.96, 0.5607, 0.9704, 0.5616, 0.9722, 0.569, 0.9538, 0.5759, 0.9567, 0.5681, 0.9722, 0.569, 0.9731, 0.5765, 0.956, 0.584, 0.9538, 0.5759, 0.9731, 0.5765, 0.9717, 0.5841, 0.9589, 0.5917, 0.956, 0.584, 0.9717, 0.5841, 0.9694, 0.5915])
me_mehumanmale_003.materials.append(mat_invis)
me_mehumanmale_003.materials.append(mat_skin)
me_mehumanmale_003.materials.append(mat_chain)
me_mehumanmale_003.materials.append(mat_steel)
me_mehumanmale_003.materials.append(mat_leather)
me_mehumanmale_003.materials.append(mat_leatherdark)
me_mehumanmale_003.use_remesh_preserve_volume = False
me_mehumanmale_003.use_remesh_preserve_attributes = False
me_mehumanmale_003.use_mirror_vertex_groups = False
me_mehumanmale_003.update()
me_mehumanmale_000 = bpy.data.meshes.new('meHumanMale.000')
me_mehumanmale_000.from_pydata([(-0.04282, -0.06806, 0.7507), (0.04282, -0.06806, 0.7507), (0.02123, -0.0911, 0.7033), (-0.02123, -0.0911, 0.7033), (-2.874e-08, -0.1193, 0.7103), (8.04e-09, 0.02662, 0.8851), (0.07053, 0.0243, 0.8532), (-0.07053, 0.0243, 0.8532), (0.08691, 0.01961, 0.7702), (-0.08691, 0.01961, 0.7702), (0.07065, -0.06624, 0.6955), (-3.016e-08, -0.1016, 0.6974), (-0.07065, -0.06624, 0.6955), (0.07748, 0.02366, 0.6945), (-0.07748, 0.02366, 0.6945), (0.0568, 0.1009, 0.6505), (0.06153, 0.009241, 0.6414), (0.06506, 0.1168, 0.6966), (0.05947, -0.06496, 0.6405), (0.07977, -0.06372, 0.7713), (0.06641, 0.1248, 0.7724), (0.06148, -0.04299, 0.8443), (0.06148, 0.09614, 0.8491), (3.513e-08, 0.1063, 0.8686), (-1.786e-08, -0.05914, 0.8715), (-0.06148, 0.09614, 0.8491), (-0.06148, -0.04299, 0.8443), (4.919e-08, 0.1629, 0.7713), (-2.874e-08, -0.09518, 0.7713), (-0.06641, 0.1248, 0.7724), (-0.07977, -0.06372, 0.7713), (-0.05947, -0.06496, 0.6405), (-0.06506, 0.1168, 0.6966), (3.546e-08, 0.1174, 0.6327), (-0.06153, 0.009241, 0.6414), (-0.0568, 0.1009, 0.6505), (4.643e-08, 0.1537, 0.6955), (-2.632e-08, -0.08716, 0.6222), (-2.039e-09, -0.006751, 0.6107), (-0.7955, 0.006095, 0.492), (-0.8343, 0.0159, 0.5007), (-0.8356, 0.04222, 0.501), (-0.8021, 0.01565, 0.531), (-0.8328, 0.01575, 0.5332), (-0.834, 0.04207, 0.5334), (-0.8317, 0.06848, 0.5335), (-0.8332, 0.06864, 0.5011), (-0.7538, 0.1236, 0.4855), (-0.7525, 0.1239, 0.5275), (-0.887, 0.06724, 0.5064), (-0.8857, 0.06711, 0.5324), (-0.8845, 0.04079, 0.5321), (-0.8857, 0.04092, 0.5061), (-0.9332, 0.04552, 0.5038), (-0.9351, 0.0422, 0.5221), (-0.9361, 0.06326, 0.5223), (-0.9339, 0.06026, 0.5039), (-0.88, 0.09626, 0.5308), (-0.8811, 0.09637, 0.5074), (-0.8799, 0.07005, 0.5061), (-0.8787, 0.06993, 0.5321), (-0.9257, 0.07143, 0.5219), (-0.9238, 0.07475, 0.5036), (-0.9245, 0.08948, 0.5052), (-0.9267, 0.09249, 0.5217), (-0.8802, 0.03816, 0.5321), (-0.879, 0.01184, 0.5319), (-0.8815, 0.03828, 0.5061), (-0.8802, 0.01196, 0.5059), (-0.9277, 0.01656, 0.5035), (-0.9284, 0.0313, 0.5037), (-0.9296, 0.01324, 0.5218), (-0.9306, 0.0343, 0.522), (-0.746, 0.02078, 0.5285), (-0.7519, 0.07362, 0.5343), (-0.7473, 0.02011, 0.4826), (-0.7536, 0.07334, 0.483), (-0.7622, -0.01882, 0.495), (-0.7612, -0.01819, 0.5266), (-0.7872, -0.02689, 0.5262), (-0.7882, -0.02745, 0.4981), (-0.7941, -0.06078, 0.502), (-0.7921, -0.05855, 0.5231), (-0.7768, -0.06227, 0.5267), (-0.7777, -0.06298, 0.4971), (-0.9074, 0.1194, 0.5217), (-0.9052, 0.1164, 0.5052), (-0.9046, 0.1017, 0.5036), (-0.9064, 0.09838, 0.5219), (-0.8594, 0.09688, 0.5321), (-0.8606, 0.097, 0.5061), (-0.8618, 0.1233, 0.5074), (-0.8607, 0.1232, 0.5308), (-0.8105, 0.1237, 0.5315), (-0.8118, 0.1238, 0.5022), (-0.8237, 0.09509, 0.5016), (-0.8222, 0.09494, 0.5325), (-0.7883, 0.1249, 0.4919), (-0.7857, 0.1252, 0.5286), (-0.7937, 0.04366, 0.501), (-0.7921, 0.04351, 0.5334), (-0.792, 0.09604, 0.5016), (-0.7906, 0.0959, 0.5325), (-2.039e-09, -0.006751, 0.6107), (-2.797e-08, -0.09263, 0.4069), (-0.4702, 0.09932, 0.458), (-0.4702, 0.0652, 0.4579), (-0.4919, 0.03829, 0.5016), (-0.4702, 0.06513, 0.5426), (-0.4702, 0.09929, 0.5425), (-0.4702, 0.1423, 0.5015), (-0.1997, 0.1172, 0.3937), (-0.1954, 0.001093, 0.4103), (-0.1761, -0.04527, 0.4982), (-0.1421, 0.02877, 0.5718), (-0.1435, 0.1157, 0.5712), (-0.1756, 0.1655, 0.485), (-0.7113, 0.1171, 0.5196), (-0.7113, 0.09405, 0.5362), (-0.7113, 0.0553, 0.5296), (-0.7113, 0.03954, 0.506), (-0.7113, 0.06277, 0.4884), (-0.7113, 0.1017, 0.4951), (-0.06708, 0.185, 0.4823), (-0.06041, 0.09357, 0.591), (-0.05989, 0.009367, 0.5929), (-0.07574, -0.03336, 0.5206), (-1.416e-08, -0.0469, 0.4858), (5.239e-08, 0.1735, 0.4759), (-0.1425, 0.05578, 0.1736), (-0.1309, -0.04419, 0.2146), (-0.1018, -0.08717, 0.2312), (-0.06096, 0.1153, 0.1601), (-0.08111, -0.08509, 0.0904), (-0.1514, -0.03732, 0.0802), (-0.08111, 0.1724, 0.04672), (-0.1528, 0.1123, 0.06343), (-0.1549, 0.0913, -0.8743), (-0.1549, 0.04407, -0.8743), (-0.1894, 0.01014, -0.8743), (-0.2239, 0.04407, -0.8743), (-0.2239, 0.0913, -0.8743), (-0.1894, 0.1239, -0.8743), (-0.1409, 0.08509, -0.4201), (-0.1955, 0.05539, -0.4139), (-0.1973, -0.0116, -0.4355), (-0.1447, -0.04235, -0.4651), (-0.08335, -0.0116, -0.4458), (-0.08152, 0.05539, -0.4242), (-0.1421, 0.08829, -0.9849), (-0.1547, 0.007083, -0.9849), (-0.1895, 0.006883, -0.9849), (-0.2459, 0.007083, -0.9849), (-0.2424, 0.08829, -0.9849), (-0.1898, 0.1349, -0.9849), (-0.2507, -0.1486, -0.9849), (-0.1924, -0.1768, -0.9849), (-0.1525, -0.1486, -0.9849), (-0.2483, -0.1486, -0.9474), (-0.1921, -0.1768, -0.9446), (-0.1525, -0.1486, -0.9474), (-7.368e-09, -0.0244, 0.5465), (4.734e-08, 0.1568, 0.5435), (-0.0568, 0.1009, 0.6505), (-0.06153, 0.009241, 0.6414), (3.546e-08, 0.1174, 0.6327), (-0.09982, -0.09515, 0.401), (-0.09237, 0.1742, 0.3625), (-0.002365, 0.1554, 0.3587), (-0.5163, 0.1056, 0.4519), (-0.5163, 0.1438, 0.5031), (-0.5163, 0.1056, 0.5587), (-0.5163, 0.06546, 0.5588), (-0.5163, 0.03676, 0.5032), (-0.5163, 0.0655, 0.4518), (-0.406, 0.05013, 0.4408), (-0.3339, 0.1048, 0.4296), (-0.425, 0.02133, 0.4907), (-0.4037, 0.05363, 0.5437), (-0.334, 0.104, 0.5434), (-0.3034, 0.1587, 0.4877), (-0.08875, 0.01261, -0.6147), (-0.1569, -0.02393, -0.6045), (-0.231, 0.01176, -0.5779), (-0.2293, 0.08238, -0.5579), (-0.1534, 0.1322, -0.5632), (-0.08658, 0.08886, -0.5895), (0.08658, 0.08886, -0.5895), (0.1534, 0.1322, -0.5632), (0.2293, 0.08238, -0.5579), (0.231, 0.01176, -0.5779), (0.1569, -0.02393, -0.6045), (0.08875, 0.01261, -0.6147), (0.3034, 0.1587, 0.4877), (0.334, 0.104, 0.5434), (0.4037, 0.05363, 0.5437), (0.425, 0.02133, 0.4907), (0.3339, 0.1048, 0.4296), (0.406, 0.05013, 0.4408), (0.09237, 0.1742, 0.3625), (0.09982, -0.09515, 0.401), (0.06153, 0.009241, 0.6414), (0.0568, 0.1009, 0.6505), (0.1525, -0.1486, -0.9474), (0.1921, -0.1768, -0.9446), (0.2483, -0.1486, -0.9474), (0.1525, -0.1486, -0.9849), (0.1924, -0.1768, -0.9849), (0.2507, -0.1486, -0.9849), (0.1898, 0.1349, -0.9849), (0.2424, 0.08829, -0.9849), (0.2459, 0.007083, -0.9849), (0.1895, 0.006883, -0.9849), (0.1547, 0.007083, -0.9849), (0.1421, 0.08829, -0.9849), (0.08152, 0.05539, -0.4242), (0.08335, -0.0116, -0.4458), (0.1447, -0.04235, -0.4651), (0.1973, -0.0116, -0.4355), (0.1955, 0.05539, -0.4139), (0.1409, 0.08509, -0.4201), (0.1894, 0.1239, -0.8743), (0.2239, 0.0913, -0.8743), (0.2239, 0.04407, -0.8743), (0.1894, 0.01014, -0.8743), (0.1549, 0.04407, -0.8743), (0.1549, 0.0913, -0.8743), (-2.57e-08, -0.08509, 0.0904), (0.1528, 0.1123, 0.06343), (0.08111, 0.1724, 0.04672), (0.1514, -0.03732, 0.0802), (0.08111, -0.08509, 0.0904), (0.06096, 0.1153, 0.1601), (0.1018, -0.08717, 0.2312), (0.1309, -0.04419, 0.2146), (0.1425, 0.05578, 0.1736), (-2.248e-08, -0.07445, 0.2312), (0.07574, -0.03336, 0.5206), (0.05989, 0.009367, 0.5929), (0.06041, 0.09357, 0.591), (0.06708, 0.185, 0.4823), (0.1756, 0.1655, 0.485), (0.1435, 0.1157, 0.5712), (0.1421, 0.02877, 0.5718), (0.1761, -0.04527, 0.4982), (0.1954, 0.001093, 0.4103), (0.1997, 0.1172, 0.3937), (0.4702, 0.1423, 0.5015), (0.4702, 0.09929, 0.5425), (0.4702, 0.06513, 0.5426), (0.4919, 0.03829, 0.5016), (0.4702, 0.0652, 0.4579), (0.4702, 0.09932, 0.458), (4.8e-08, 0.159, 0.04968), (3.133e-08, 0.1037, 0.1631), (-0.1922, -0.08016, -0.9849), (-0.2559, -0.07927, -0.9849), (-0.2533, -0.0823, -0.938), (-0.151, -0.07927, -0.9849), (-0.1522, -0.0823, -0.938), (-0.1917, -0.08636, -0.9185), (0.1917, -0.08636, -0.9185), (0.1522, -0.0823, -0.938), (0.151, -0.07927, -0.9849), (0.2533, -0.0823, -0.938), (0.2559, -0.07927, -0.9849), (0.1922, -0.08016, -0.9849), (-0.11, 0.02135, -0.7154), (-0.1659, -0.008547, -0.6986), (-0.2258, 0.0173, -0.6811), (-0.2246, 0.06937, -0.6677), (-0.1628, 0.1191, -0.6569), (-0.1089, 0.07341, -0.7021), (0.1089, 0.07341, -0.7021), (0.1628, 0.1191, -0.6569), (0.2246, 0.06937, -0.6677), (0.2258, 0.0173, -0.6811), (0.1659, -0.008547, -0.6986), (0.11, 0.02135, -0.7154), (-0.1673, 0.09822, 0.2785), (-0.1484, -0.03516, 0.2929), (-0.1087, -0.0905, 0.2861), (-0.07839, 0.1417, 0.2566), (0.07839, 0.1417, 0.2566), (0.1087, -0.0905, 0.2861), (0.1484, -0.03516, 0.2929), (0.1673, 0.09822, 0.2785), (3.822e-08, 0.1266, 0.2579), (-2.503e-08, -0.08288, 0.2737), (-0.2318, 0.03908, 0.4371), (-0.2207, 0.1144, 0.4116), (-0.2292, 0.008272, 0.4913), (-0.224, 0.04324, 0.5655), (-0.2214, 0.115, 0.565), (-0.2079, 0.1549, 0.4864), (0.2079, 0.1549, 0.4864), (0.2214, 0.115, 0.565), (0.224, 0.04324, 0.5655), (0.2292, 0.008272, 0.4913), (0.2207, 0.1144, 0.4116), (0.2318, 0.03908, 0.4371), (0.5163, 0.0655, 0.4518), (0.5163, 0.03676, 0.5032), (0.5163, 0.06546, 0.5588), (0.5163, 0.1056, 0.5587), (0.5163, 0.1438, 0.5031), (0.5163, 0.1056, 0.4519), (0.7113, 0.1017, 0.4951), (0.7113, 0.06277, 0.4884), (0.7113, 0.03954, 0.506), (0.7113, 0.0553, 0.5296), (0.7113, 0.09405, 0.5362), (0.7113, 0.1171, 0.5196), (0.7906, 0.09589, 0.5325), (0.792, 0.09604, 0.5016), (0.7921, 0.0435, 0.5334), (0.7937, 0.04366, 0.501), (0.7857, 0.1252, 0.5286), (0.7883, 0.1249, 0.4919), (0.8222, 0.09494, 0.5325), (0.8237, 0.09508, 0.5016), (0.8118, 0.1238, 0.5022), (0.8105, 0.1237, 0.5315), (0.8607, 0.1232, 0.5308), (0.8618, 0.1233, 0.5074), (0.8606, 0.097, 0.5061), (0.8594, 0.09688, 0.5321), (0.9064, 0.09838, 0.5219), (0.9046, 0.1017, 0.5036), (0.9052, 0.1164, 0.5052), (0.9074, 0.1194, 0.5217), (0.7777, -0.06298, 0.4971), (0.7768, -0.06227, 0.5267), (0.7921, -0.05855, 0.5231), (0.7941, -0.06078, 0.502), (0.7882, -0.02745, 0.4981), (0.7872, -0.02689, 0.5262), (0.7612, -0.01819, 0.5266), (0.7622, -0.01882, 0.495), (0.7536, 0.07334, 0.483), (0.7473, 0.02011, 0.4826), (0.7519, 0.07362, 0.5343), (0.746, 0.02078, 0.5285), (0.9306, 0.0343, 0.522), (0.9296, 0.01324, 0.5218), (0.9284, 0.0313, 0.5037), (0.9277, 0.01656, 0.5035), (0.8802, 0.01196, 0.5059), (0.8815, 0.03828, 0.5061), (0.879, 0.01184, 0.5319), (0.8802, 0.03816, 0.5321), (0.9267, 0.09249, 0.5217), (0.9245, 0.08948, 0.5052), (0.9238, 0.07475, 0.5036), (0.9257, 0.07143, 0.5219), (0.8787, 0.06993, 0.5321), (0.8799, 0.07005, 0.5061), (0.8811, 0.09637, 0.5074), (0.88, 0.09626, 0.5308), (0.9339, 0.06026, 0.5039), (0.9361, 0.06325, 0.5223), (0.9351, 0.0422, 0.5221), (0.9332, 0.04552, 0.5038), (0.8857, 0.04092, 0.5061), (0.8845, 0.04079, 0.5321), (0.8857, 0.06711, 0.5324), (0.887, 0.06724, 0.5064), (0.7525, 0.1239, 0.5275), (0.7538, 0.1236, 0.4855), (0.8332, 0.06864, 0.5011), (0.8317, 0.06848, 0.5335), (0.834, 0.04207, 0.5334), (0.8328, 0.01575, 0.5332), (0.8021, 0.01564, 0.531), (0.8356, 0.04222, 0.501), (0.8343, 0.0159, 0.5007), (0.7955, 0.006094, 0.492), (-0.1778, 0.1119, 0.3418), (-0.1574, -0.02372, 0.352), (-0.1042, -0.09574, 0.3346), (-0.08538, 0.1608, 0.3096), (0.08538, 0.1608, 0.3096), (0.1042, -0.09574, 0.3346), (0.1574, -0.02372, 0.352), (0.1778, 0.1119, 0.3418), (4.345e-08, 0.1439, 0.3083), (-2.738e-08, -0.09067, 0.3314)], [], [(31, 37, 11, 3), (18, 2, 11, 37), (0, 30, 12), (3, 0, 12), (0, 3, 28), (30, 0, 28), (1, 2, 10), (19, 1, 10), (1, 19, 28), (2, 1, 28), (28, 3, 4), (28, 4, 2), (11, 4, 3), (11, 2, 4), (10, 2, 18), (3, 12, 31), (23, 5, 6, 22), (25, 7, 5, 23), (26, 24, 5, 7), (24, 21, 6, 5), (30, 26, 7, 9), (29, 9, 7, 25), (22, 6, 8, 20), (21, 19, 8, 6), (32, 14, 9, 29), (30, 9, 14, 12), (20, 8, 13, 17), (19, 10, 13, 8), (35, 34, 14, 32), (34, 31, 12, 14), (17, 13, 16, 15), (18, 16, 13, 10), (37, 38, 16, 18), (33, 36, 17, 15), (36, 27, 20, 17), (19, 21, 24, 28), (27, 23, 22, 20), (27, 29, 25, 23), (30, 28, 24, 26), (36, 32, 29, 27), (33, 35, 32, 36), (34, 38, 37, 31), (39, 42, 43, 40), (46, 41, 52, 49), (45, 46, 49, 50), (44, 45, 50, 51), (41, 44, 51, 52), (52, 51, 54, 53), (51, 50, 55, 54), (50, 49, 56, 55), (49, 52, 53, 56), (53, 54, 55, 56), (45, 96, 57, 60), (95, 46, 59, 58), (46, 45, 60, 59), (59, 60, 61, 62), (58, 59, 62, 63), (60, 57, 64, 61), (57, 58, 63, 64), (62, 61, 64, 63), (43, 44, 65, 66), (44, 41, 67, 65), (40, 43, 66, 68), (41, 40, 68, 67), (67, 68, 69, 70), (68, 66, 71, 69), (65, 67, 70, 72), (66, 65, 72, 71), (69, 71, 72, 70), (75, 73, 78, 77), (39, 75, 77, 80), (73, 42, 79, 78), (42, 39, 80, 79), (79, 80, 81, 82), (78, 79, 82, 83), (80, 77, 84, 81), (77, 78, 83, 84), (82, 81, 84, 83), (119, 73, 75, 120), (118, 74, 73, 119), (117, 48, 74, 118), (121, 76, 47, 122), (120, 75, 76, 121), (87, 88, 85, 86), (92, 91, 86, 85), (89, 92, 85, 88), (91, 90, 87, 86), (90, 89, 88, 87), (94, 95, 90, 91), (96, 93, 92, 89), (93, 94, 91, 92), (117, 122, 47, 48), (48, 47, 97, 98), (93, 98, 97, 94), (45, 74, 102, 96), (93, 96, 102, 98), (48, 98, 102, 74), (44, 100, 74, 45), (42, 73, 74, 100), (42, 100, 44, 43), (41, 46, 76, 99), (46, 95, 101, 76), (39, 99, 76, 75), (47, 76, 101, 97), (94, 97, 101, 95), (39, 40, 41, 99), (57, 96, 95, 58), (89, 90, 95, 96), (116, 115, 124, 123), (115, 114, 125, 124), (114, 113, 126, 125), (137, 138, 150, 149), (140, 141, 153, 152), (141, 142, 154, 153), (142, 137, 149, 154), (160, 159, 156, 157), (159, 158, 155, 156), (125, 126, 127, 161), (123, 124, 162, 128), (124, 125, 164, 163), (103, 164, 125, 161), (162, 124, 163, 165), (127, 126, 166, 104), (123, 128, 168, 167), (112, 166, 126, 113), (111, 116, 123, 167), (236, 131, 133, 227), (130, 134, 133, 131), (129, 136, 134, 130), (129, 132, 135, 136), (254, 253, 135, 132), (151, 152, 153, 154), (149, 150, 151, 154), (105, 169, 170, 110), (169, 122, 117, 170), (110, 170, 171, 109), (170, 117, 118, 171), (109, 171, 172, 108), (171, 118, 119, 172), (108, 172, 173, 107), (172, 119, 120, 173), (107, 173, 174, 106), (173, 120, 121, 174), (106, 174, 169, 105), (174, 121, 122, 169), (106, 175, 177, 107), (107, 177, 178, 108), (108, 178, 179, 109), (109, 179, 180, 110), (176, 105, 110, 180), (105, 176, 175, 106), (252, 251, 198, 197), (197, 193, 247, 252), (248, 247, 193, 194), (249, 248, 194, 195), (250, 249, 195, 196), (251, 250, 196, 198), (251, 252, 306, 301), (250, 251, 301, 302), (249, 250, 302, 303), (248, 249, 303, 304), (247, 248, 304, 305), (252, 247, 305, 306), (214, 209, 212, 213), (212, 209, 210, 211), (254, 232, 229, 253), (235, 228, 229, 232), (235, 234, 230, 228), (234, 233, 231, 230), (236, 227, 231, 233), (246, 199, 240, 241), (245, 244, 237, 200), (240, 199, 168, 128), (127, 104, 200, 237), (162, 165, 202, 239), (103, 161, 238, 201), (239, 202, 201, 238), (240, 128, 162, 239), (238, 161, 127, 237), (204, 207, 208, 205), (203, 206, 207, 204), (221, 209, 214, 226), (222, 210, 209, 221), (223, 211, 210, 222), (226, 214, 213, 225), (243, 238, 237, 244), (242, 239, 238, 243), (241, 240, 239, 242), (151, 255, 256, 152), (255, 156, 155, 256), (152, 256, 257, 140), (256, 155, 158, 257), (150, 258, 255, 151), (258, 157, 156, 255), (138, 259, 258, 150), (259, 160, 157, 258), (140, 257, 260, 139), (257, 158, 159, 260), (139, 260, 259, 138), (260, 159, 160, 259), (225, 262, 261, 224), (262, 203, 204, 261), (224, 261, 264, 223), (261, 204, 205, 264), (213, 263, 262, 225), (263, 206, 203, 262), (212, 266, 263, 213), (266, 207, 206, 263), (223, 264, 265, 211), (264, 205, 208, 265), (211, 265, 266, 212), (265, 208, 207, 266), (181, 267, 272, 186), (267, 138, 137, 272), (182, 268, 267, 181), (268, 139, 138, 267), (183, 269, 268, 182), (269, 140, 139, 268), (184, 270, 269, 183), (270, 141, 140, 269), (185, 271, 270, 184), (271, 142, 141, 270), (186, 272, 271, 185), (272, 137, 142, 271), (188, 274, 273, 187), (274, 221, 226, 273), (189, 275, 274, 188), (275, 222, 221, 274), (190, 276, 275, 189), (276, 223, 222, 275), (191, 277, 276, 190), (277, 224, 223, 276), (192, 278, 277, 191), (278, 225, 224, 277), (187, 273, 278, 192), (273, 226, 225, 278), (279, 129, 130, 280), (280, 130, 131, 281), (236, 288, 281, 131), (282, 132, 129, 279), (132, 282, 287, 254), (254, 287, 283, 232), (286, 235, 232, 283), (233, 284, 288, 236), (284, 233, 234, 285), (285, 234, 235, 286), (175, 289, 291, 177), (289, 112, 113, 291), (177, 291, 292, 178), (291, 113, 114, 292), (178, 292, 293, 179), (292, 114, 115, 293), (179, 293, 294, 180), (293, 115, 116, 294), (111, 290, 294, 116), (290, 176, 180, 294), (176, 290, 289, 175), (290, 111, 112, 289), (198, 300, 299, 197), (300, 245, 246, 299), (241, 295, 299, 246), (295, 193, 197, 299), (193, 295, 296, 194), (295, 241, 242, 296), (194, 296, 297, 195), (296, 242, 243, 297), (195, 297, 298, 196), (297, 243, 244, 298), (196, 298, 300, 198), (298, 244, 245, 300), (301, 306, 307, 308), (302, 301, 308, 309), (303, 302, 309, 310), (304, 303, 310, 311), (305, 304, 311, 312), (306, 305, 312, 307), (326, 319, 320, 325), (358, 357, 320, 319), (376, 316, 374, 375), (321, 320, 314, 318), (368, 318, 314, 339), (376, 340, 339, 316), (369, 339, 314, 320), (374, 316, 339, 369), (373, 372, 371, 315), (373, 315, 341, 342), (371, 370, 341, 315), (367, 341, 313, 317), (322, 317, 313, 319), (370, 319, 313, 341), (322, 321, 318, 317), (367, 317, 318, 368), (312, 367, 368, 307), (322, 323, 324, 321), (319, 326, 323, 322), (321, 324, 325, 320), (325, 328, 327, 326), (324, 329, 328, 325), (326, 327, 330, 323), (323, 330, 329, 324), (328, 329, 330, 327), (309, 308, 339, 340), (308, 307, 368, 339), (312, 311, 341, 367), (311, 310, 342, 341), (310, 309, 340, 342), (333, 332, 331, 334), (338, 331, 332, 337), (335, 334, 331, 338), (337, 332, 333, 336), (336, 333, 334, 335), (373, 336, 335, 376), (342, 337, 336, 373), (376, 335, 338, 340), (340, 338, 337, 342), (346, 345, 343, 344), (349, 344, 343, 350), (350, 343, 345, 348), (347, 346, 344, 349), (348, 345, 346, 347), (374, 348, 347, 375), (375, 347, 349, 372), (371, 350, 348, 374), (372, 349, 350, 371), (353, 352, 351, 354), (358, 351, 352, 357), (355, 354, 351, 358), (357, 352, 353, 356), (356, 353, 354, 355), (369, 356, 355, 370), (320, 357, 356, 369), (370, 355, 358, 319), (362, 359, 360, 361), (366, 359, 362, 363), (365, 360, 359, 366), (364, 361, 360, 365), (363, 362, 361, 364), (374, 363, 364, 371), (371, 364, 365, 370), (370, 365, 366, 369), (369, 366, 363, 374), (376, 375, 372, 373), (111, 377, 378, 112), (377, 279, 280, 378), (112, 378, 379, 166), (378, 280, 281, 379), (288, 386, 379, 281), (386, 104, 166, 379), (167, 380, 377, 111), (380, 282, 279, 377), (282, 380, 385, 287), (380, 167, 168, 385), (287, 385, 381, 283), (385, 168, 199, 381), (246, 384, 381, 199), (384, 286, 283, 381), (284, 382, 386, 288), (382, 200, 104, 386), (200, 382, 383, 245), (382, 284, 285, 383), (245, 383, 384, 246), (383, 285, 286, 384), (190, 218, 217, 191), (189, 219, 218, 190), (191, 217, 216, 192), (187, 192, 216, 215), (187, 215, 220, 188), (188, 220, 219, 189), (146, 182, 181, 147), (147, 181, 186, 148), (145, 183, 182, 146), (144, 184, 183, 145), (143, 148, 186, 185), (143, 185, 184, 144)])
me_mehumanmale_000.polygons.foreach_set('use_smooth', [True] * 374)
_k = set([(2, 11), (3, 11)])
me_mehumanmale_000.attributes.new('sharp_edge', 'BOOLEAN', 'EDGE').data.foreach_set('value', [ (min(e.vertices), max(e.vertices)) in _k for e in me_mehumanmale_000.edges])
_uv = me_mehumanmale_000.uv_layers.new(name='UVMap')
_uv.uv.foreach_set('vector', [0.877, 0.1074, 0.8781, 0.1315, 0.8555, 0.1314, 0.8555, 0.1182, 0.8769, 0.1557, 0.8554, 0.1447, 0.8555, 0.1314, 0.8781, 0.1315, 0.8425, 0.1113, 0.8295, 0.1044, 0.8555, 0.105, 0.8555, 0.1182, 0.8425, 0.1113, 0.8555, 0.105, 0.8425, 0.1113, 0.8555, 0.1182, 0.831, 0.1314, 0.8295, 0.1044, 0.8425, 0.1113, 0.831, 0.1314, 0.8424, 0.1515, 0.8554, 0.1447, 0.8553, 0.1579, 0.8294, 0.1583, 0.8424, 0.1515, 0.8553, 0.1579, 0.8424, 0.1515, 0.8294, 0.1583, 0.831, 0.1314, 0.8554, 0.1447, 0.8424, 0.1515, 0.831, 0.1314, 0.0, 0.0, 1.0, 1.0, 1.0, 0.0, 0.0, 0.0, 1.0, 0.0, 1.0, 1.0, 0.0, 0.0, 1.0, 0.0, 1.0, 1.0, 0.0, 0.0, 1.0, 1.0, 1.0, 0.0, 0.8553, 0.1579, 0.8554, 0.1447, 0.8769, 0.1557, 0.8555, 0.1182, 0.8555, 0.105, 0.877, 0.1074, 0.7385, 0.1311, 0.7698, 0.1312, 0.7719, 0.1609, 0.742, 0.1579, 0.7422, 0.1043, 0.772, 0.1015, 0.7698, 0.1312, 0.7385, 0.1311, 0.8001, 0.1059, 0.7984, 0.1313, 0.7698, 0.1312, 0.772, 0.1015, 0.7984, 0.1313, 0.7999, 0.1567, 0.7719, 0.1609, 0.7698, 0.1312, 0.8295, 0.1044, 0.8001, 0.1059, 0.7926, 0.07759, 0.8263, 0.07524, 0.8217, 0.03489, 0.8263, 0.07524, 0.7926, 0.07759, 0.791, 0.04694, 0.7905, 0.2155, 0.7923, 0.1849, 0.826, 0.1874, 0.8211, 0.2278, 0.7999, 0.1567, 0.8294, 0.1583, 0.826, 0.1874, 0.7923, 0.1849, 0.851, 0.03507, 0.8553, 0.07162, 0.8263, 0.07524, 0.8217, 0.03489, 0.8295, 0.1044, 0.8263, 0.07524, 0.8553, 0.07162, 0.8555, 0.105, 0.8211, 0.2278, 0.826, 0.1874, 0.8549, 0.1912, 0.8504, 0.2278, 0.8294, 0.1583, 0.8553, 0.1579, 0.8549, 0.1912, 0.826, 0.1874, 0.8717, 0.03722, 0.8778, 0.07661, 0.8553, 0.07162, 0.851, 0.03507, 0.8778, 0.07661, 0.877, 0.1074, 0.8555, 0.105, 0.8553, 0.07162, 0.8504, 0.2278, 0.8549, 0.1912, 0.8774, 0.1864, 0.8711, 0.2257, 0.8769, 0.1557, 0.8774, 0.1864, 0.8549, 0.1912, 0.8553, 0.1579, 0.8781, 0.1315, 0.9157, 0.1316, 0.9072, 0.1677, 0.8769, 0.1557, 0.8798, 0.251, 0.8504, 0.2584, 0.8504, 0.2278, 0.8711, 0.2257, 0.8504, 0.2584, 0.8179, 0.2582, 0.8211, 0.2278, 0.8504, 0.2278, 0.8294, 0.1583, 0.7999, 0.1567, 0.7984, 0.1313, 0.831, 0.1314, 0.8179, 0.2582, 0.7742, 0.2381, 0.7905, 0.2155, 0.8211, 0.2278, 0.8186, 0.004382, 0.8217, 0.03489, 0.791, 0.04694, 0.7748, 0.02423, 0.8295, 0.1044, 0.831, 0.1314, 0.7984, 0.1313, 0.8001, 0.1059, 0.8512, 0.004382, 0.851, 0.03507, 0.8217, 0.03489, 0.8186, 0.004382, 0.8806, 0.01197, 0.8717, 0.03722, 0.851, 0.03507, 0.8512, 0.004382, 0.9074, 0.09547, 0.9157, 0.1316, 0.8781, 0.1315, 0.877, 0.1074, 0.8233, 0.6675, 0.8184, 0.6884, 0.8023, 0.6888, 0.8021, 0.6717, 0.8063, 0.7882, 0.8059, 0.8019, 0.78, 0.8042, 0.7785, 0.7907, 0.1665, 0.9145, 0.1665, 0.9325, 0.1367, 0.9309, 0.1367, 0.9165, 0.8018, 0.7024, 0.8031, 0.7162, 0.7749, 0.7156, 0.7755, 0.7018, 0.2736, 0.9156, 0.2737, 0.9336, 0.2458, 0.9316, 0.2458, 0.9172, 0.2458, 0.9172, 0.2458, 0.9316, 0.2181, 0.9247, 0.2195, 0.9145, 0.7755, 0.7018, 0.7749, 0.7156, 0.7481, 0.7136, 0.7486, 0.7026, 0.1367, 0.9165, 0.1367, 0.9309, 0.1105, 0.9336, 0.109, 0.9234, 0.7785, 0.7907, 0.78, 0.8042, 0.7554, 0.8034, 0.7545, 0.7958, 0.7554, 0.8034, 0.7461, 0.806, 0.7449, 0.7952, 0.7545, 0.7958, 0.8031, 0.7162, 0.8083, 0.7303, 0.7775, 0.7313, 0.7781, 0.7172, 0.8102, 0.7741, 0.8063, 0.7882, 0.7818, 0.7892, 0.7802, 0.7756, 0.1665, 0.9325, 0.1665, 0.9145, 0.1924, 0.9165, 0.1924, 0.9309, 0.1924, 0.9309, 0.1924, 0.9165, 0.2181, 0.9234, 0.2167, 0.9336, 0.7802, 0.7756, 0.7818, 0.7892, 0.7588, 0.7885, 0.7579, 0.7809, 0.7781, 0.7172, 0.7775, 0.7313, 0.7521, 0.7298, 0.7524, 0.7185, 0.3525, 0.9171, 0.3526, 0.93, 0.3284, 0.9326, 0.3269, 0.9234, 0.7588, 0.7885, 0.7492, 0.7903, 0.7492, 0.7793, 0.7579, 0.7809, 0.8023, 0.6888, 0.8018, 0.7024, 0.7779, 0.7004, 0.7792, 0.6871, 0.2737, 0.9336, 0.2736, 0.9156, 0.2992, 0.9173, 0.2993, 0.9317, 0.8021, 0.6717, 0.8023, 0.6888, 0.7792, 0.6871, 0.778, 0.6741, 0.8059, 0.8019, 0.8078, 0.8154, 0.7842, 0.8195, 0.7823, 0.806, 0.7823, 0.806, 0.7842, 0.8195, 0.7595, 0.8194, 0.7584, 0.8118, 0.778, 0.6741, 0.7792, 0.6871, 0.7534, 0.6849, 0.7533, 0.6752, 0.2993, 0.9317, 0.2992, 0.9173, 0.3254, 0.9145, 0.3269, 0.9247, 0.7792, 0.6871, 0.7779, 0.7004, 0.7518, 0.6956, 0.7534, 0.6849, 0.7595, 0.8194, 0.7502, 0.8222, 0.7488, 0.8114, 0.7584, 0.8118, 0.8713, 0.6734, 0.8504, 0.6894, 0.839, 0.6677, 0.8535, 0.6586, 0.8287, 0.8189, 0.8531, 0.8087, 0.847, 0.8304, 0.8337, 0.8374, 0.8504, 0.6894, 0.8184, 0.6884, 0.8242, 0.6647, 0.839, 0.6677, 0.8073, 0.8217, 0.8287, 0.8189, 0.8337, 0.8374, 0.8192, 0.8426, 0.8192, 0.8426, 0.8337, 0.8374, 0.8358, 0.856, 0.8254, 0.8575, 0.839, 0.6677, 0.8242, 0.6647, 0.8189, 0.6484, 0.8269, 0.6453, 0.8337, 0.8374, 0.847, 0.8304, 0.8442, 0.8547, 0.8358, 0.856, 0.8535, 0.6586, 0.839, 0.6677, 0.8269, 0.6453, 0.8404, 0.6372, 0.8254, 0.8575, 0.8358, 0.856, 0.8387, 0.864, 0.8241, 0.8653, 0.8676, 0.7116, 0.8504, 0.6894, 0.8713, 0.6734, 0.8749, 0.6985, 0.8654, 0.7327, 0.845, 0.7193, 0.8504, 0.6894, 0.8676, 0.7116, 0.8631, 0.7478, 0.8423, 0.744, 0.845, 0.7193, 0.8654, 0.7327, 0.8683, 0.7836, 0.8462, 0.7828, 0.8422, 0.7616, 0.8641, 0.7633, 0.8749, 0.7973, 0.8531, 0.8087, 0.8462, 0.7828, 0.8683, 0.7836, 0.7686, 0.7679, 0.759, 0.7682, 0.7607, 0.7576, 0.7689, 0.7604, 0.791, 0.7472, 0.7911, 0.7586, 0.7689, 0.7604, 0.7678, 0.7518, 0.7892, 0.7342, 0.791, 0.7472, 0.7678, 0.7518, 0.7654, 0.741, 0.7911, 0.7586, 0.7909, 0.772, 0.7686, 0.7679, 0.7689, 0.7604, 0.405, 0.93, 0.4049, 0.9156, 0.4307, 0.9224, 0.4293, 0.9326, 0.8166, 0.7592, 0.8102, 0.7741, 0.7909, 0.772, 0.7911, 0.7586, 0.8083, 0.7303, 0.8155, 0.7445, 0.791, 0.7472, 0.7892, 0.7342, 0.8155, 0.7445, 0.8166, 0.7592, 0.7911, 0.7586, 0.791, 0.7472, 0.8631, 0.7478, 0.8641, 0.7633, 0.8422, 0.7616, 0.8423, 0.744, 0.8423, 0.744, 0.8422, 0.7616, 0.8286, 0.7603, 0.8273, 0.7445, 0.8155, 0.7445, 0.8273, 0.7445, 0.8286, 0.7603, 0.8166, 0.7592, 0.8031, 0.7162, 0.845, 0.7193, 0.8247, 0.7304, 0.8083, 0.7303, 0.8155, 0.7445, 0.8083, 0.7303, 0.8247, 0.7304, 0.8273, 0.7445, 0.8423, 0.744, 0.8273, 0.7445, 0.8247, 0.7304, 0.845, 0.7193, 0.8018, 0.7024, 0.824, 0.703, 0.845, 0.7193, 0.8031, 0.7162, 0.8184, 0.6884, 0.8504, 0.6894, 0.845, 0.7193, 0.824, 0.703, 0.8184, 0.6884, 0.824, 0.703, 0.8018, 0.7024, 0.8023, 0.6888, 0.8059, 0.8019, 0.8063, 0.7882, 0.8462, 0.7828, 0.8268, 0.7995, 0.8063, 0.7882, 0.8102, 0.7741, 0.8255, 0.7731, 0.8462, 0.7828, 0.8287, 0.8189, 0.8268, 0.7995, 0.8462, 0.7828, 0.8531, 0.8087, 0.8422, 0.7616, 0.8462, 0.7828, 0.8255, 0.7731, 0.8286, 0.7603, 0.8166, 0.7592, 0.8286, 0.7603, 0.8255, 0.7731, 0.8102, 0.7741, 0.8287, 0.8189, 0.8078, 0.8154, 0.8059, 0.8019, 0.8268, 0.7995, 0.3525, 0.9171, 0.3844, 0.9145, 0.3844, 0.9316, 0.3526, 0.93, 0.4049, 0.9156, 0.405, 0.93, 0.3844, 0.9316, 0.3844, 0.9145, 0.1543, 0.7138, 0.1282, 0.755, 0.08705, 0.7584, 0.1069, 0.6967, 0.3092, 0.8175, 0.3068, 0.777, 0.3475, 0.7716, 0.3456, 0.8076, 0.3068, 0.777, 0.2868, 0.7267, 0.3357, 0.7344, 0.3475, 0.7716, 0.8542, 0.3139, 0.843, 0.3347, 0.7854, 0.3254, 0.8043, 0.2889, 0.8666, 0.3639, 0.8889, 0.3546, 0.9096, 0.4081, 0.8714, 0.4244, 0.8889, 0.3546, 0.9102, 0.3427, 0.941, 0.3905, 0.9096, 0.4081, 0.867, 0.2938, 0.8542, 0.3139, 0.8043, 0.2889, 0.8222, 0.2607, 0.7609, 0.4033, 0.7699, 0.4218, 0.7559, 0.4326, 0.7449, 0.4118, 0.7699, 0.4218, 0.7905, 0.4389, 0.7794, 0.4531, 0.7559, 0.4326, 0.3475, 0.7716, 0.3357, 0.7344, 0.3713, 0.7149, 0.3712, 0.7446, 0.1069, 0.6967, 0.08705, 0.7584, 0.06845, 0.716, 0.07833, 0.6853, 0.9126, 0.0366, 0.9133, 0.07322, 0.8922, 0.07417, 0.8861, 0.03373, 0.9311, 0.1307, 0.9226, 0.09361, 0.9438, 0.09794, 0.9674, 0.1309, 0.9371, 0.0008961, 0.9126, 0.0366, 0.8861, 0.03373, 0.8952, 0.007827, 0.3713, 0.7149, 0.3357, 0.7344, 0.3195, 0.6682, 0.3713, 0.6696, 0.1069, 0.6967, 0.07833, 0.6853, 0.0945, 0.6336, 0.134, 0.6479, 0.2471, 0.6893, 0.3195, 0.6682, 0.3357, 0.7344, 0.2868, 0.7267, 0.1858, 0.6758, 0.1543, 0.7138, 0.1069, 0.6967, 0.134, 0.6479, 0.3715, 0.57, 0.3089, 0.5734, 0.318, 0.4817, 0.3716, 0.4796, 0.275, 0.5636, 0.2632, 0.4744, 0.318, 0.4817, 0.3089, 0.5734, 0.205, 0.5404, 0.1747, 0.4721, 0.2632, 0.4744, 0.275, 0.5636, 0.205, 0.5404, 0.1394, 0.5383, 0.1299, 0.4723, 0.1747, 0.4721, 0.1059, 0.5423, 0.09541, 0.4835, 0.1299, 0.4723, 0.1394, 0.5383, 0.6741, 0.9492, 0.6729, 0.9179, 0.7179, 0.9179, 0.7449, 0.9459, 0.7203, 0.9734, 0.6751, 0.9684, 0.6741, 0.9492, 0.7449, 0.9459, 0.1661, 0.9093, 0.1458, 0.9137, 0.1402, 0.8867, 0.1603, 0.8813, 0.1458, 0.9137, 0.05866, 0.9117, 0.0568, 0.899, 0.1402, 0.8867, 0.1603, 0.8813, 0.1402, 0.8867, 0.1299, 0.8613, 0.1513, 0.8533, 0.1402, 0.8867, 0.0568, 0.899, 0.053, 0.8868, 0.1299, 0.8613, 0.1513, 0.8533, 0.1299, 0.8613, 0.1248, 0.8462, 0.1456, 0.8365, 0.1299, 0.8613, 0.053, 0.8868, 0.0464, 0.8705, 0.1248, 0.8462, 0.1456, 0.8365, 0.1248, 0.8462, 0.1161, 0.8211, 0.1267, 0.8162, 0.1248, 0.8462, 0.0464, 0.8705, 0.04104, 0.8593, 0.1161, 0.8211, 0.1267, 0.8162, 0.1161, 0.8211, 0.1045, 0.7985, 0.1226, 0.7881, 0.1161, 0.8211, 0.04104, 0.8593, 0.03531, 0.848, 0.1045, 0.7985, 0.1226, 0.7881, 0.1045, 0.7985, 0.09484, 0.7844, 0.1131, 0.7756, 0.1045, 0.7985, 0.03531, 0.848, 0.02518, 0.8345, 0.09484, 0.7844, 0.1226, 0.7881, 0.1496, 0.7717, 0.1554, 0.7979, 0.1267, 0.8162, 0.1267, 0.8162, 0.1554, 0.7979, 0.1766, 0.8207, 0.1456, 0.8365, 0.1456, 0.8365, 0.1766, 0.8207, 0.2184, 0.8348, 0.1513, 0.8533, 0.1513, 0.8533, 0.2184, 0.8348, 0.2405, 0.869, 0.1603, 0.8813, 0.2307, 0.9068, 0.1661, 0.9093, 0.1603, 0.8813, 0.2405, 0.869, 0.1131, 0.7756, 0.1563, 0.7319, 0.1496, 0.7717, 0.1226, 0.7881, 0.6292, 0.7765, 0.6196, 0.789, 0.5927, 0.7725, 0.5862, 0.7327, 0.5112, 0.9073, 0.5015, 0.8694, 0.5817, 0.882, 0.5757, 0.91, 0.5908, 0.8541, 0.5817, 0.882, 0.5015, 0.8694, 0.5237, 0.8354, 0.5965, 0.8373, 0.5908, 0.8541, 0.5237, 0.8354, 0.5656, 0.8214, 0.6155, 0.8171, 0.5965, 0.8373, 0.5656, 0.8214, 0.5869, 0.7986, 0.6196, 0.789, 0.6155, 0.8171, 0.5869, 0.7986, 0.5927, 0.7725, 0.6196, 0.789, 0.6292, 0.7765, 0.6475, 0.7854, 0.6378, 0.7994, 0.6155, 0.8171, 0.6196, 0.789, 0.6378, 0.7994, 0.626, 0.8219, 0.5965, 0.8373, 0.6155, 0.8171, 0.626, 0.8219, 0.6173, 0.847, 0.5908, 0.8541, 0.5965, 0.8373, 0.6173, 0.847, 0.6121, 0.8622, 0.5817, 0.882, 0.5908, 0.8541, 0.6121, 0.8622, 0.6018, 0.8875, 0.5757, 0.91, 0.5817, 0.882, 0.6018, 0.8875, 0.596, 0.9145, 0.8934, 0.8701, 0.917, 0.8985, 0.8464, 0.8926, 0.8481, 0.8735, 0.8464, 0.8926, 0.917, 0.8985, 0.889, 0.9255, 0.844, 0.9238, 0.6373, 0.5431, 0.6038, 0.539, 0.6136, 0.473, 0.648, 0.4844, 0.5382, 0.5409, 0.5686, 0.4727, 0.6136, 0.473, 0.6038, 0.539, 0.5382, 0.5409, 0.468, 0.5639, 0.4802, 0.4747, 0.5686, 0.4727, 0.468, 0.5639, 0.4341, 0.5736, 0.4253, 0.4819, 0.4802, 0.4747, 0.3715, 0.57, 0.3716, 0.4796, 0.4253, 0.4819, 0.4341, 0.5736, 0.5569, 0.6764, 0.6088, 0.6487, 0.6357, 0.6977, 0.5882, 0.7145, 0.4955, 0.6898, 0.4557, 0.727, 0.4067, 0.7345, 0.4232, 0.6684, 0.6357, 0.6977, 0.6088, 0.6487, 0.6504, 0.6341, 0.6643, 0.6864, 0.3713, 0.7149, 0.3713, 0.6696, 0.4232, 0.6684, 0.4067, 0.7345, 0.9356, 0.2607, 0.8938, 0.2533, 0.885, 0.2272, 0.9115, 0.2247, 0.9311, 0.1307, 0.9674, 0.1309, 0.9434, 0.1637, 0.9222, 0.1678, 0.9115, 0.2247, 0.885, 0.2272, 0.8916, 0.1869, 0.9127, 0.1881, 0.6357, 0.6977, 0.6643, 0.6864, 0.674, 0.7171, 0.6553, 0.7594, 0.3948, 0.7717, 0.3712, 0.7446, 0.3713, 0.7149, 0.4067, 0.7345, 0.763, 0.5489, 0.7449, 0.55, 0.749, 0.5183, 0.7672, 0.5217, 0.7686, 0.5692, 0.7506, 0.5735, 0.7449, 0.55, 0.763, 0.5489, 0.9248, 0.5813, 0.9129, 0.6372, 0.88, 0.6277, 0.9013, 0.5745, 0.9004, 0.5196, 0.8799, 0.4643, 0.916, 0.4564, 0.9248, 0.5142, 0.8769, 0.5276, 0.8393, 0.4777, 0.8799, 0.4643, 0.9004, 0.5196, 0.9013, 0.5745, 0.88, 0.6277, 0.8405, 0.6125, 0.8785, 0.5661, 0.4355, 0.7772, 0.3948, 0.7717, 0.4067, 0.7345, 0.4557, 0.727, 0.433, 0.8177, 0.3967, 0.8077, 0.3948, 0.7717, 0.4355, 0.7772, 0.5882, 0.7145, 0.6357, 0.6977, 0.6553, 0.7594, 0.6141, 0.7559, 0.6741, 0.9492, 0.6259, 0.9498, 0.6249, 0.9145, 0.6729, 0.9179, 0.6259, 0.9498, 0.5725, 0.952, 0.5867, 0.9191, 0.6249, 0.9145, 0.8714, 0.4244, 0.8307, 0.4424, 0.8197, 0.4211, 0.8666, 0.3639, 0.8307, 0.4424, 0.7981, 0.4564, 0.7905, 0.4389, 0.8197, 0.4211, 0.6751, 0.9684, 0.6274, 0.9725, 0.6259, 0.9498, 0.6741, 0.9492, 0.6274, 0.9725, 0.589, 0.9734, 0.5725, 0.952, 0.6259, 0.9498, 0.843, 0.3347, 0.7838, 0.3775, 0.7639, 0.3635, 0.7854, 0.3254, 0.7838, 0.3775, 0.7609, 0.4033, 0.7449, 0.3931, 0.7639, 0.3635, 0.8666, 0.3639, 0.8197, 0.4211, 0.8003, 0.3938, 0.8423, 0.359, 0.8197, 0.4211, 0.7905, 0.4389, 0.7699, 0.4218, 0.8003, 0.3938, 0.8423, 0.359, 0.8003, 0.3938, 0.7838, 0.3775, 0.843, 0.3347, 0.8003, 0.3938, 0.7699, 0.4218, 0.7609, 0.4033, 0.7838, 0.3775, 0.8785, 0.5661, 0.8039, 0.5734, 0.8055, 0.5497, 0.8615, 0.5479, 0.8039, 0.5734, 0.7686, 0.5692, 0.763, 0.5489, 0.8055, 0.5497, 0.8615, 0.5479, 0.8055, 0.5497, 0.8019, 0.5155, 0.8769, 0.5276, 0.8055, 0.5497, 0.763, 0.5489, 0.7672, 0.5217, 0.8019, 0.5155, 0.8405, 0.6125, 0.7981, 0.5978, 0.8039, 0.5734, 0.8785, 0.5661, 0.7981, 0.5978, 0.7633, 0.588, 0.7686, 0.5692, 0.8039, 0.5734, 0.8464, 0.8926, 0.7982, 0.8902, 0.8006, 0.8676, 0.8481, 0.8735, 0.7982, 0.8902, 0.7449, 0.8861, 0.7623, 0.8653, 0.8006, 0.8676, 0.8769, 0.5276, 0.8019, 0.5155, 0.7958, 0.4915, 0.8393, 0.4777, 0.8019, 0.5155, 0.7672, 0.5217, 0.7612, 0.503, 0.7958, 0.4915, 0.844, 0.9238, 0.7959, 0.9255, 0.7982, 0.8902, 0.8464, 0.8926, 0.7959, 0.9255, 0.7579, 0.9195, 0.7449, 0.8861, 0.7982, 0.8902, 0.1716, 0.1131, 0.1452, 0.07625, 0.1668, 0.06514, 0.205, 0.1011, 0.1452, 0.07625, 0.1013, 0.0149, 0.1171, 3.3e-08, 0.1668, 0.06514, 0.1439, 0.1327, 0.1232, 0.09593, 0.1452, 0.07625, 0.1716, 0.1131, 0.1232, 0.09593, 0.08197, 0.02613, 0.1013, 0.0149, 0.1452, 0.07625, 0.1154, 0.1549, 0.09908, 0.1141, 0.1232, 0.09593, 0.1439, 0.1327, 0.09908, 0.1141, 0.06143, 0.03395, 0.08197, 0.02613, 0.1232, 0.09593, 0.09181, 0.172, 0.07877, 0.1274, 0.09908, 0.1141, 0.1154, 0.1549, 0.07877, 0.1274, 0.04074, 0.04034, 0.06143, 0.03395, 0.09908, 0.1141, 0.05923, 0.1839, 0.04635, 0.1448, 0.07877, 0.1274, 0.09181, 0.172, 0.04635, 0.1448, 0.02042, 0.04733, 0.04074, 0.04034, 0.07877, 0.1274, 0.02297, 0.189, 0.008132, 0.1368, 0.04635, 0.1448, 0.05923, 0.1839, 0.008132, 0.1368, 0.0, 0.05495, 0.02042, 0.04733, 0.04635, 0.1448, 0.6851, 0.1845, 0.6982, 0.1454, 0.7365, 0.1375, 0.7215, 0.1898, 0.6982, 0.1454, 0.7245, 0.04777, 0.7449, 0.05548, 0.7365, 0.1375, 0.6525, 0.1725, 0.6657, 0.1278, 0.6982, 0.1454, 0.6851, 0.1845, 0.6657, 0.1278, 0.7041, 0.0407, 0.7245, 0.04777, 0.6982, 0.1454, 0.629, 0.1553, 0.6454, 0.1145, 0.6657, 0.1278, 0.6525, 0.1725, 0.6454, 0.1145, 0.6834, 0.03423, 0.7041, 0.0407, 0.6657, 0.1278, 0.6005, 0.1329, 0.6213, 0.09618, 0.6454, 0.1145, 0.629, 0.1553, 0.6213, 0.09618, 0.6628, 0.02632, 0.6834, 0.03423, 0.6454, 0.1145, 0.5728, 0.1132, 0.5993, 0.07639, 0.6213, 0.09618, 0.6005, 0.1329, 0.5993, 0.07639, 0.6435, 0.015, 0.6628, 0.02632, 0.6213, 0.09618, 0.5393, 0.1012, 0.5777, 0.0652, 0.5993, 0.07639, 0.5728, 0.1132, 0.5777, 0.0652, 0.6277, 0.0, 0.6435, 0.015, 0.5993, 0.07639, 0.192, 0.6126, 0.205, 0.5404, 0.275, 0.5636, 0.2698, 0.6138, 0.2698, 0.6138, 0.275, 0.5636, 0.3089, 0.5734, 0.3089, 0.6066, 0.3715, 0.57, 0.3715, 0.5956, 0.3089, 0.6066, 0.3089, 0.5734, 0.1417, 0.5945, 0.1394, 0.5383, 0.205, 0.5404, 0.192, 0.6126, 0.1394, 0.5383, 0.1417, 0.5945, 0.104, 0.5871, 0.1059, 0.5423, 0.6373, 0.5431, 0.6391, 0.5879, 0.6012, 0.5953, 0.6038, 0.539, 0.5509, 0.6132, 0.5382, 0.5409, 0.6038, 0.539, 0.6012, 0.5953, 0.4341, 0.5736, 0.434, 0.6068, 0.3715, 0.5956, 0.3715, 0.57, 0.434, 0.6068, 0.4341, 0.5736, 0.468, 0.5639, 0.4731, 0.6142, 0.4731, 0.6142, 0.468, 0.5639, 0.5382, 0.5409, 0.5509, 0.6132, 0.1496, 0.7717, 0.2218, 0.7138, 0.2475, 0.7434, 0.1554, 0.7979, 0.2218, 0.7138, 0.2471, 0.6893, 0.2868, 0.7267, 0.2475, 0.7434, 0.1554, 0.7979, 0.2475, 0.7434, 0.2654, 0.788, 0.1766, 0.8207, 0.2475, 0.7434, 0.2868, 0.7267, 0.3068, 0.777, 0.2654, 0.788, 0.1766, 0.8207, 0.2654, 0.788, 0.2738, 0.8235, 0.2184, 0.8348, 0.2654, 0.788, 0.3068, 0.777, 0.3092, 0.8175, 0.2738, 0.8235, 0.2184, 0.8348, 0.2738, 0.8235, 0.2862, 0.8647, 0.2405, 0.869, 0.2738, 0.8235, 0.3092, 0.8175, 0.302, 0.8637, 0.2862, 0.8647, 0.293, 0.9116, 0.2819, 0.9052, 0.2862, 0.8647, 0.302, 0.8637, 0.2819, 0.9052, 0.2307, 0.9068, 0.2405, 0.869, 0.2862, 0.8647, 0.1563, 0.7319, 0.1839, 0.6886, 0.2218, 0.7138, 0.1496, 0.7717, 0.1839, 0.6886, 0.1858, 0.6758, 0.2471, 0.6893, 0.2218, 0.7138, 0.5927, 0.7725, 0.5207, 0.7143, 0.5587, 0.6893, 0.5862, 0.7327, 0.5207, 0.7143, 0.4955, 0.6898, 0.5569, 0.6764, 0.5587, 0.6893, 0.4401, 0.8639, 0.4558, 0.8649, 0.4599, 0.9055, 0.4489, 0.9119, 0.4558, 0.8649, 0.5015, 0.8694, 0.5112, 0.9073, 0.4599, 0.9055, 0.5015, 0.8694, 0.4558, 0.8649, 0.4684, 0.8239, 0.5237, 0.8354, 0.4558, 0.8649, 0.4401, 0.8639, 0.433, 0.8177, 0.4684, 0.8239, 0.5237, 0.8354, 0.4684, 0.8239, 0.4769, 0.7883, 0.5656, 0.8214, 0.4684, 0.8239, 0.433, 0.8177, 0.4355, 0.7772, 0.4769, 0.7883, 0.5656, 0.8214, 0.4769, 0.7883, 0.4949, 0.7438, 0.5869, 0.7986, 0.4769, 0.7883, 0.4355, 0.7772, 0.4557, 0.727, 0.4949, 0.7438, 0.5869, 0.7986, 0.4949, 0.7438, 0.5207, 0.7143, 0.5927, 0.7725, 0.4949, 0.7438, 0.4557, 0.727, 0.4955, 0.6898, 0.5207, 0.7143, 0.6378, 0.7994, 0.6475, 0.7854, 0.7169, 0.8356, 0.7068, 0.8492, 0.626, 0.8219, 0.6378, 0.7994, 0.7068, 0.8492, 0.701, 0.8605, 0.6173, 0.847, 0.626, 0.8219, 0.701, 0.8605, 0.6956, 0.8716, 0.6121, 0.8622, 0.6173, 0.847, 0.6956, 0.8716, 0.6889, 0.8879, 0.6018, 0.8875, 0.6121, 0.8622, 0.6889, 0.8879, 0.6851, 0.9001, 0.596, 0.9145, 0.6018, 0.8875, 0.6851, 0.9001, 0.6832, 0.9127, 0.7706, 0.9266, 0.7912, 0.9255, 0.7911, 0.9426, 0.7706, 0.941, 0.8231, 0.9281, 0.823, 0.941, 0.7911, 0.9426, 0.7912, 0.9255, 0.9185, 0.8124, 0.9211, 0.7939, 0.941, 0.7969, 0.9388, 0.8098, 0.9323, 0.7555, 0.938, 0.77, 0.9233, 0.7685, 0.9208, 0.756, 0.9076, 0.7568, 0.9208, 0.756, 0.9233, 0.7685, 0.903, 0.7771, 0.9185, 0.8124, 0.8954, 0.8017, 0.903, 0.7771, 0.9211, 0.7939, 0.9412, 0.7837, 0.903, 0.7771, 0.9233, 0.7685, 0.938, 0.77, 0.941, 0.7969, 0.9211, 0.7939, 0.903, 0.7771, 0.9412, 0.7837, 0.9333, 0.6872, 0.9487, 0.6882, 0.9487, 0.7014, 0.9274, 0.7011, 0.9333, 0.6872, 0.9274, 0.7011, 0.9065, 0.716, 0.9024, 0.6871, 0.9487, 0.7014, 0.9469, 0.7146, 0.9065, 0.716, 0.9274, 0.7011, 0.9082, 0.7399, 0.9065, 0.716, 0.9257, 0.7274, 0.9227, 0.741, 0.934, 0.7413, 0.9227, 0.741, 0.9257, 0.7274, 0.9414, 0.7279, 0.9469, 0.7146, 0.9414, 0.7279, 0.9257, 0.7274, 0.9065, 0.716, 0.934, 0.7413, 0.9323, 0.7555, 0.9208, 0.756, 0.9227, 0.741, 0.9082, 0.7399, 0.9227, 0.741, 0.9208, 0.756, 0.9076, 0.7568, 0.888, 0.7427, 0.9082, 0.7399, 0.9076, 0.7568, 0.8865, 0.7577, 0.934, 0.7413, 0.9574, 0.7448, 0.957, 0.7558, 0.9323, 0.7555, 0.9414, 0.7279, 0.9597, 0.7324, 0.9574, 0.7448, 0.934, 0.7413, 0.9323, 0.7555, 0.957, 0.7558, 0.9567, 0.7688, 0.938, 0.77, 0.7706, 0.941, 0.7463, 0.9436, 0.7449, 0.9334, 0.7706, 0.9266, 0.957, 0.7558, 0.9783, 0.7583, 0.9783, 0.7656, 0.9567, 0.7688, 0.9597, 0.7324, 0.9823, 0.7399, 0.9797, 0.7502, 0.9574, 0.7448, 0.9574, 0.7448, 0.9797, 0.7502, 0.9783, 0.7583, 0.957, 0.7558, 0.9783, 0.7656, 0.9783, 0.7583, 0.9862, 0.756, 0.9874, 0.7662, 0.8749, 0.79, 0.8818, 0.7771, 0.903, 0.7771, 0.8954, 0.8017, 0.8818, 0.7771, 0.8865, 0.7577, 0.9076, 0.7568, 0.903, 0.7771, 0.888, 0.7427, 0.8864, 0.7281, 0.9065, 0.716, 0.9082, 0.7399, 0.8864, 0.7281, 0.8851, 0.7078, 0.9024, 0.6871, 0.9065, 0.716, 0.8851, 0.7078, 0.8785, 0.6949, 0.8829, 0.6708, 0.9024, 0.6871, 0.9203, 0.8497, 0.9212, 0.8573, 0.9073, 0.8555, 0.9104, 0.8479, 0.9006, 0.6573, 0.9139, 0.6372, 0.9267, 0.6455, 0.9142, 0.6666, 0.913, 0.8301, 0.9104, 0.8479, 0.9023, 0.8463, 0.9005, 0.8228, 0.9142, 0.6666, 0.9267, 0.6455, 0.9342, 0.6488, 0.9286, 0.6643, 0.9268, 0.8356, 0.9203, 0.8497, 0.9104, 0.8479, 0.913, 0.8301, 0.939, 0.8159, 0.9268, 0.8356, 0.913, 0.8301, 0.9185, 0.8124, 0.9024, 0.6871, 0.9142, 0.6666, 0.9286, 0.6643, 0.9333, 0.6872, 0.9185, 0.8124, 0.913, 0.8301, 0.9005, 0.8228, 0.8954, 0.8017, 0.8829, 0.6708, 0.9006, 0.6573, 0.9142, 0.6666, 0.9024, 0.6871, 0.9851, 0.8155, 0.9864, 0.8082, 0.9957, 0.8082, 0.9939, 0.8186, 0.971, 0.6874, 0.9959, 0.6863, 0.9971, 0.6966, 0.9718, 0.7003, 0.4913, 0.9317, 0.4636, 0.9247, 0.4651, 0.9145, 0.4913, 0.9173, 0.9727, 0.675, 0.9964, 0.677, 0.9959, 0.6863, 0.971, 0.6874, 0.9636, 0.8018, 0.9864, 0.8082, 0.9851, 0.8155, 0.9613, 0.8147, 0.941, 0.7969, 0.9636, 0.8018, 0.9613, 0.8147, 0.9388, 0.8098, 0.9496, 0.6718, 0.9727, 0.675, 0.971, 0.6874, 0.9487, 0.6882, 0.5169, 0.9336, 0.4913, 0.9317, 0.4913, 0.9173, 0.5169, 0.9156, 0.9487, 0.6882, 0.971, 0.6874, 0.9718, 0.7003, 0.9487, 0.7014, 0.9869, 0.7858, 0.988, 0.7785, 0.9964, 0.7773, 0.996, 0.7879, 0.8231, 0.9281, 0.8487, 0.9344, 0.8472, 0.9436, 0.823, 0.941, 0.971, 0.7165, 0.9956, 0.7187, 0.9955, 0.7295, 0.971, 0.7301, 0.9668, 0.7725, 0.988, 0.7785, 0.9869, 0.7858, 0.9647, 0.7856, 0.02571, 0.9309, 0.001405, 0.9336, 0.0, 0.9234, 0.0257, 0.9165, 0.05161, 0.9325, 0.02571, 0.9309, 0.0257, 0.9165, 0.0516, 0.9145, 0.938, 0.77, 0.9668, 0.7725, 0.9647, 0.7856, 0.9412, 0.7837, 0.9469, 0.7146, 0.971, 0.7165, 0.971, 0.7301, 0.9414, 0.7279, 0.9896, 0.8003, 0.9907, 0.793, 1.0, 0.7928, 0.9984, 0.8031, 0.9678, 0.7872, 0.9907, 0.793, 0.9896, 0.8003, 0.9659, 0.8001, 0.08141, 0.9165, 0.109, 0.9234, 0.1076, 0.9336, 0.08142, 0.9309, 0.974, 0.7018, 0.9999, 0.7035, 1.0, 0.7141, 0.9741, 0.715, 0.5447, 0.9172, 0.5711, 0.9145, 0.5725, 0.9247, 0.5447, 0.9316, 0.5169, 0.9156, 0.5447, 0.9172, 0.5447, 0.9316, 0.5169, 0.9336, 0.9487, 0.7014, 0.974, 0.7018, 0.9741, 0.715, 0.9469, 0.7146, 0.0516, 0.9145, 0.08141, 0.9165, 0.08142, 0.9309, 0.05161, 0.9325, 0.9412, 0.7837, 0.9678, 0.7872, 0.9659, 0.8001, 0.941, 0.7969, 0.9293, 0.667, 0.9496, 0.6718, 0.9487, 0.6882, 0.9333, 0.6872, 0.1858, 0.6758, 0.1871, 0.6474, 0.2649, 0.65, 0.2471, 0.6893, 0.1871, 0.6474, 0.192, 0.6126, 0.2698, 0.6138, 0.2649, 0.65, 0.2471, 0.6893, 0.2649, 0.65, 0.3142, 0.6336, 0.3195, 0.6682, 0.2649, 0.65, 0.2698, 0.6138, 0.3089, 0.6066, 0.3142, 0.6336, 0.3715, 0.5956, 0.3714, 0.6286, 0.3142, 0.6336, 0.3089, 0.6066, 0.3714, 0.6286, 0.3713, 0.6696, 0.3195, 0.6682, 0.3142, 0.6336, 0.134, 0.6479, 0.1381, 0.6226, 0.1871, 0.6474, 0.1858, 0.6758, 0.1381, 0.6226, 0.1417, 0.5945, 0.192, 0.6126, 0.1871, 0.6474, 0.1417, 0.5945, 0.1381, 0.6226, 0.0995, 0.6106, 0.104, 0.5871, 0.1381, 0.6226, 0.134, 0.6479, 0.0945, 0.6336, 0.0995, 0.6106, 0.6391, 0.5879, 0.6435, 0.6115, 0.6048, 0.6234, 0.6012, 0.5953, 0.6435, 0.6115, 0.6504, 0.6341, 0.6088, 0.6487, 0.6048, 0.6234, 0.5569, 0.6764, 0.5557, 0.6481, 0.6048, 0.6234, 0.6088, 0.6487, 0.5557, 0.6481, 0.5509, 0.6132, 0.6012, 0.5953, 0.6048, 0.6234, 0.434, 0.6068, 0.4286, 0.6338, 0.3714, 0.6286, 0.3715, 0.5956, 0.4286, 0.6338, 0.4232, 0.6684, 0.3713, 0.6696, 0.3714, 0.6286, 0.4232, 0.6684, 0.4286, 0.6338, 0.4779, 0.6503, 0.4955, 0.6898, 0.4286, 0.6338, 0.434, 0.6068, 0.4731, 0.6142, 0.4779, 0.6503, 0.4955, 0.6898, 0.4779, 0.6503, 0.5557, 0.6481, 0.5569, 0.6764, 0.4779, 0.6503, 0.4731, 0.6142, 0.5509, 0.6132, 0.5557, 0.6481, 0.629, 0.1553, 0.5947, 0.2145, 0.5709, 0.1905, 0.6005, 0.1329, 0.6525, 0.1725, 0.6245, 0.2368, 0.5947, 0.2145, 0.629, 0.1553, 0.6005, 0.1329, 0.5709, 0.1905, 0.5373, 0.1828, 0.5728, 0.1132, 0.5393, 0.1012, 0.5728, 0.1132, 0.5373, 0.1828, 0.5065, 0.1705, 0.7215, 0.1898, 0.6872, 0.2621, 0.6558, 0.2491, 0.6851, 0.1845, 0.6851, 0.1845, 0.6558, 0.2491, 0.6245, 0.2368, 0.6525, 0.1725, 0.1732, 0.1901, 0.1439, 0.1327, 0.1716, 0.1131, 0.2068, 0.1826, 0.2068, 0.1826, 0.1716, 0.1131, 0.205, 0.1011, 0.2376, 0.1704, 0.1494, 0.2141, 0.1154, 0.1549, 0.1439, 0.1327, 0.1732, 0.1901, 0.1196, 0.2362, 0.09181, 0.172, 0.1154, 0.1549, 0.1494, 0.2141, 0.08833, 0.2484, 0.05692, 0.2614, 0.02297, 0.189, 0.05923, 0.1839, 0.08833, 0.2484, 0.05923, 0.1839, 0.09181, 0.172, 0.1196, 0.2362])
me_mehumanmale_000.materials.append(mat_invis)
me_mehumanmale_000.use_remesh_preserve_volume = False
me_mehumanmale_000.use_remesh_preserve_attributes = False
me_mehumanmale_000.use_mirror_vertex_groups = False
me_mehumanmale_000.update()
arm_armalearm_001 = bpy.data.armatures.new('arMaleArm.001')  # bones are not reproduced
arm_armalearm_000 = bpy.data.armatures.new('arMaleArm.000')  # bones are not reproduced

# ---- objects
ob_shadowplane = bpy.data.objects.new('ShadowPlane', me_plane_001)
ob_renderplatform = bpy.data.objects.new('RenderPlatform', None)
ob_camera = bpy.data.objects.new('Camera', cam_camera_002)
ob_sun_001 = bpy.data.objects.new('Sun.001', light_sun_002)
ob_sun_002 = bpy.data.objects.new('Sun.002', light_sun_000)
ob_sun = bpy.data.objects.new('Sun', light_lamp_001)
ob_malearm = bpy.data.objects.new('MaleArm', arm_armalearm_001)
ob_humanmale = bpy.data.objects.new('HumanMale', me_mehumanmale_003)
ob_malearm_001 = bpy.data.objects.new('MaleArm.001', arm_armalearm_000)
ob_humanmale_001 = bpy.data.objects.new('HumanMale.001', me_mehumanmale_000)

# ---- transforms, parenting, visibility, modifiers, constraints
ob_shadowplane.location = (0.0, 0.0, 0.0)
ob_shadowplane.scale = (10.0, 10.0, 10.0)
ob_shadowplane.lock_rotations_4d = False
ob_shadowplane.empty_display_type = 'ARROWS'
ob_shadowplane.lineart.crease_threshold = 0.0
ob_renderplatform.location = (0.0, 0.0, 0.0)
ob_renderplatform.rotation_euler = (2.005e-08, -4.841e-08, 144.5)
ob_renderplatform.lock_rotations_4d = False
ob_renderplatform.empty_display_type = 'ARROWS'
ob_renderplatform.empty_image_offset = (0.0, 0.0)
ob_renderplatform.lineart.crease_threshold = 0.0
ob_camera.parent = ob_renderplatform
ob_camera.matrix_parent_inverse = Matrix(((1.0, -7.103e-05, 4.841e-08, 0.0), (7.103e-05, 1.0, 2.005e-08, 0.0), (-4.841e-08, -2.005e-08, 1.0, 0.0), (0.0, 0.0, 0.0, 1.0)))
ob_camera.location = (5.0, -5.0, 5.3)
ob_camera.rotation_euler = (1.047, 0.0, 0.7854)
ob_camera.lock_rotations_4d = False
ob_camera.empty_display_type = 'ARROWS'
ob_camera.lineart.crease_threshold = 0.0
ob_sun_001.parent = ob_renderplatform
ob_sun_001.matrix_parent_inverse = Matrix(((1.0, -0.001831, 4.841e-08, 0.0), (0.001831, 1.0, 2.005e-08, 0.0), (-4.844e-08, -1.996e-08, 1.0, 0.0), (0.0, 0.0, 0.0, 1.0)))
ob_sun_001.location = (6.851, 7.839, 11.54)
ob_sun_001.rotation_euler = (1.381, -0.06972, 1.625)
ob_sun_001.lineart.crease_threshold = 0.0
ob_sun_002.parent = ob_renderplatform
ob_sun_002.matrix_parent_inverse = Matrix(((1.0, -0.001831, 4.841e-08, 0.0), (0.001831, 1.0, 2.005e-08, 0.0), (-4.844e-08, -1.996e-08, 1.0, 0.0), (0.0, 0.0, 0.0, 1.0)))
ob_sun_002.location = (7.5, 6.39, 12.03)
ob_sun_002.rotation_euler = (-1.863, -0.7379, 1.579)
ob_sun_002.lineart.crease_threshold = 0.0
ob_sun.parent = ob_renderplatform
ob_sun.matrix_parent_inverse = Matrix(((1.0, 7.868e-06, 4.841e-08, 0.0), (-7.868e-06, 1.0, 2.005e-08, 0.0), (-4.841e-08, -2.005e-08, 1.0, 0.0), (0.0, 0.0, 0.0, 1.0)))
ob_sun.location = (7.5, 9.0, 7.5)
ob_sun.rotation_euler = (0.4847, 0.4381, -0.2138)
ob_sun.lock_rotations_4d = False
ob_sun.empty_display_type = 'ARROWS'
ob_sun.lineart.crease_threshold = 0.0
ob_malearm.location = (0.0001078, -0.01891, 1.615)
ob_malearm.lock_rotations_4d = False
ob_malearm.empty_display_type = 'ARROWS'
ob_malearm.color = (0.0, 0.0, 0.0, 1.0)
ob_malearm.lineart.crease_threshold = 0.0
ob_humanmale.location = (0.0, 0.0, 0.9877)
ob_humanmale.lock_rotations_4d = False
ob_humanmale.empty_display_type = 'ARROWS'
ob_humanmale.color = (0.0, 0.0, 0.0, 1.0)
ob_humanmale.lineart.crease_threshold = 0.0
_vg = ob_humanmale.vertex_groups.new(name='Head')
_vg = ob_humanmale.vertex_groups.new(name='Thigh.Left')
_vg.add([60, 62, 63, 68, 77, 78, 79, 80, 81, 82, 83, 84, 85, 86, 87, 88, 89, 90, 91, 92, 107, 110, 131, 132, 133, 134, 135, 136, 137, 138, 139, 140, 141, 142, 159, 160, 161, 162, 163, 164], 1.0, 'REPLACE')
_vg = ob_humanmale.vertex_groups.new(name='Thigh.Right')
_vg.add([62, 63, 64, 65, 66, 67, 69, 70, 71, 72, 73, 74, 75, 76, 77, 108, 109, 119, 120, 121, 122, 123, 124, 125, 126, 127, 128, 129, 130, 155, 156, 157, 158, 165, 166], 1.0, 'REPLACE')
_vg = ob_humanmale.vertex_groups.new(name='Shin.Left')
_vg = ob_humanmale.vertex_groups.new(name='Shin.Right')
_vg = ob_humanmale.vertex_groups.new(name='Forearm.Right')
_vg = ob_humanmale.vertex_groups.new(name='Forearm.Left')
_vg = ob_humanmale.vertex_groups.new(name='Upperarm.Left')
_vg = ob_humanmale.vertex_groups.new(name='Upperarm.Right')
_vg = ob_humanmale.vertex_groups.new(name='Back')
_vg = ob_humanmale.vertex_groups.new(name='Foot.Right')
_vg = ob_humanmale.vertex_groups.new(name='Toes.Right')
_vg = ob_humanmale.vertex_groups.new(name='Foot.Left')
_vg = ob_humanmale.vertex_groups.new(name='Toes.Left')
_vg = ob_humanmale.vertex_groups.new(name='Thumb1.Right')
_vg = ob_humanmale.vertex_groups.new(name='Thumb2.Right')
_vg = ob_humanmale.vertex_groups.new(name='Hand.Right')
_vg = ob_humanmale.vertex_groups.new(name='Fingers1.Right')
_vg = ob_humanmale.vertex_groups.new(name='Fingers2.Right')
_vg = ob_humanmale.vertex_groups.new(name='Hand.Left')
_vg = ob_humanmale.vertex_groups.new(name='Thumb1.Left')
_vg = ob_humanmale.vertex_groups.new(name='Thumb2.Left')
_vg = ob_humanmale.vertex_groups.new(name='Fingers1.Left')
_vg = ob_humanmale.vertex_groups.new(name='Fingers2.Left')
_vg = ob_humanmale.vertex_groups.new(name='Hip')
_vg.add([0, 1, 2, 3, 4, 5, 6, 7, 8, 9, 10, 11, 12, 13, 14, 15, 16, 17, 18, 19, 20, 21, 22, 23, 24, 25, 26, 27, 28, 29, 30, 31, 32, 33, 34, 35, 36, 37, 38, 39, 40, 41, 42, 43, 44, 45, 46, 47, 48, 49, 50, 51, 52, 53, 54, 55, 56, 57, 58, 59, 60, 61, 63, 64, 67, 68, 72, 75, 77, 79, 82, 85, 88, 91, 93, 94, 95, 96, 97, 98, 99, 100, 101, 102, 103, 104, 105, 106, 107, 108, 111, 112, 113, 114, 115, 116, 117, 118, 143, 144, 145, 146, 147, 148, 149, 150, 151, 152, 153, 154, 167, 168, 169, 170, 171, 172, 173, 174, 175, 176, 177, 178, 179, 180, 181, 182, 183, 184, 185, 186, 187, 188, 189, 190, 191, 192, 193, 194, 195, 196, 197, 198, 199, 200, 201, 202, 203, 204, 205, 206], 1.0, 'REPLACE')
_m = ob_humanmale.modifiers.new('Armature', 'ARMATURE')
_m.object = ob_malearm
_m = ob_humanmale.modifiers.new('EdgeSplit', 'EDGE_SPLIT')
_m.use_edge_angle = False
ob_malearm_001.location = (0.0001078, -0.01891, 1.615)
ob_malearm_001.lock_rotations_4d = False
ob_malearm_001.empty_display_type = 'ARROWS'
ob_malearm_001.color = (0.0, 0.0, 0.0, 1.0)
ob_malearm_001.lineart.crease_threshold = 0.0
ob_humanmale_001.location = (0.0, 0.0, 0.9877)
ob_humanmale_001.lock_rotations_4d = False
ob_humanmale_001.empty_display_type = 'ARROWS'
ob_humanmale_001.color = (0.0, 0.0, 0.0, 1.0)
ob_humanmale_001.lineart.crease_threshold = 0.0
_vg = ob_humanmale_001.vertex_groups.new(name='Head')
_vg.add([0, 1, 2, 3, 4, 5, 6, 7, 8, 9, 10, 11, 12, 13, 14, 15, 16, 17, 18, 19, 20, 21, 22, 23, 24, 25, 26, 27, 28, 29, 30, 31, 32, 33, 34, 35, 36, 37, 38, 103, 163, 164, 165, 201, 202], 1.0, 'REPLACE')
_vg = ob_humanmale_001.vertex_groups.new(name='Thigh.Left')
_vg.add([215, 216, 217, 218, 219, 220], 1.0, 'REPLACE')
_vg = ob_humanmale_001.vertex_groups.new(name='Thigh.Right')
_vg.add([143, 144, 145, 146, 147, 148], 1.0, 'REPLACE')
_vg = ob_humanmale_001.vertex_groups.new(name='Shin.Left')
_vg.add([187, 188, 189, 190, 191, 192, 221, 222, 223, 224, 225, 226, 273, 274, 275, 276, 277, 278], 1.0, 'REPLACE')
_vg = ob_humanmale_001.vertex_groups.new(name='Shin.Right')
_vg.add([137, 138, 139, 140, 141, 142, 181, 182, 183, 184, 185, 186, 267, 268, 269, 270, 271, 272], 1.0, 'REPLACE')
_vg = ob_humanmale_001.vertex_groups.new(name='Forearm.Right')
_vg.add([105, 106, 107, 108, 109, 110, 117, 118, 119, 120, 121, 122, 169, 170, 171, 172, 173, 174], 1.0, 'REPLACE')
_vg = ob_humanmale_001.vertex_groups.new(name='Forearm.Left')
_vg.add([247, 248, 249, 250, 251, 252, 301, 302, 303, 304, 305, 306, 307, 308, 309, 310, 311, 312], 1.0, 'REPLACE')
_vg = ob_humanmale_001.vertex_groups.new(name='Upperarm.Left')
_vg.add([193, 194, 195, 196, 197, 198, 241, 242, 243, 244, 247, 248, 249, 250, 251, 252, 295, 296, 297, 298, 299, 300], 1.0, 'REPLACE')
_vg = ob_humanmale_001.vertex_groups.new(name='Upperarm.Right')
_vg.add([105, 106, 107, 108, 109, 110, 113, 114, 115, 116, 175, 176, 177, 178, 179, 180, 289, 290, 291, 292, 293, 294], 1.0, 'REPLACE')
_vg = ob_humanmale_001.vertex_groups.new(name='Back')
_vg.add([104, 111, 112, 113, 114, 115, 116, 123, 124, 125, 126, 127, 128, 129, 130, 131, 132, 161, 162, 166, 167, 168, 199, 200, 232, 233, 234, 235, 236, 237, 238, 239, 240, 241, 242, 243, 244, 245, 246, 254, 279, 280, 281, 282, 283, 284, 285, 286, 287, 288, 377, 378, 379, 380, 381, 382, 383, 384, 385, 386], 1.0, 'REPLACE')
_vg = ob_humanmale_001.vertex_groups.new(name='Foot.Right')
_vg.add([137, 138, 139, 140, 141, 142, 149, 150, 151, 152, 153, 154, 255, 256, 257, 258, 259, 260], 1.0, 'REPLACE')
_vg = ob_humanmale_001.vertex_groups.new(name='Toes.Right')
_vg.add([155, 156, 157, 158, 159, 160, 255, 256, 257, 258, 259, 260], 1.0, 'REPLACE')
_vg = ob_humanmale_001.vertex_groups.new(name='Foot.Left')
_vg.add([209, 210, 211, 212, 213, 214, 221, 222, 223, 224, 225, 226, 261, 262, 263, 264, 265, 266], 1.0, 'REPLACE')
_vg = ob_humanmale_001.vertex_groups.new(name='Toes.Left')
_vg.add([203, 204, 205, 206, 207, 208, 261, 262, 263, 264, 265, 266], 1.0, 'REPLACE')
_vg = ob_humanmale_001.vertex_groups.new(name='Thumb1.Right')
_vg.add([39, 73, 75, 77, 78, 79, 80], 1.0, 'REPLACE')
_vg = ob_humanmale_001.vertex_groups.new(name='Thumb2.Right')
_vg.add([77, 78, 79, 80, 81, 82, 83, 84], 1.0, 'REPLACE')
_vg = ob_humanmale_001.vertex_groups.new(name='Hand.Right')
_vg.add([39, 40, 41, 42, 43, 44, 45, 46, 47, 48, 73, 74, 75, 76, 93, 94, 95, 96, 97, 98, 99, 100, 101, 102, 117, 118, 119, 120, 121, 122], 1.0, 'REPLACE')
_vg = ob_humanmale_001.vertex_groups.new(name='Fingers1.Right')
_vg.add([40, 41, 43, 44, 45, 46, 49, 50, 51, 52, 57, 58, 59, 60, 65, 66, 67, 68, 89, 90, 91, 92, 93, 94, 95, 96], 1.0, 'REPLACE')
_vg = ob_humanmale_001.vertex_groups.new(name='Fingers2.Right')
_vg.add([49, 50, 51, 52, 53, 54, 55, 56, 57, 58, 59, 60, 61, 62, 63, 64, 65, 66, 67, 68, 69, 70, 71, 72, 85, 86, 87, 88, 89, 90, 91, 92], 1.0, 'REPLACE')
_vg = ob_humanmale_001.vertex_groups.new(name='Hand.Left')
_vg.add([307, 308, 309, 310, 311, 312, 313, 314, 315, 316, 317, 318, 319, 320, 321, 322, 339, 340, 341, 342, 367, 368, 369, 370, 371, 372, 373, 374, 375, 376], 1.0, 'REPLACE')
_vg = ob_humanmale_001.vertex_groups.new(name='Thumb1.Left')
_vg.add([335, 336, 337, 338, 340, 342, 376], 1.0, 'REPLACE')
_vg = ob_humanmale_001.vertex_groups.new(name='Thumb2.Left')
_vg.add([331, 332, 333, 334, 335, 336, 337, 338], 1.0, 'REPLACE')
_vg = ob_humanmale_001.vertex_groups.new(name='Fingers1.Left')
_vg.add([319, 320, 321, 322, 323, 324, 325, 326, 347, 348, 349, 350, 355, 356, 357, 358, 363, 364, 365, 366, 369, 370, 371, 372, 374, 375], 1.0, 'REPLACE')
_vg = ob_humanmale_001.vertex_groups.new(name='Fingers2.Left')
_vg.add([323, 324, 325, 326, 327, 328, 329, 330, 343, 344, 345, 346, 347, 348, 349, 350, 351, 352, 353, 354, 355, 356, 357, 358, 359, 360, 361, 362, 363, 364, 365, 366], 1.0, 'REPLACE')
_vg = ob_humanmale_001.vertex_groups.new(name='Hip')
_vg.add([133, 134, 135, 136, 227, 228, 229, 230, 231, 253], 1.0, 'REPLACE')
_m = ob_humanmale_001.modifiers.new('Armature', 'ARMATURE')
_m.object = ob_malearm_001
_m = ob_humanmale_001.modifiers.new('EdgeSplit', 'EDGE_SPLIT')
_m.use_edge_angle = False

# ---- collection membership
col_collection_1.objects.link(ob_shadowplane)
col_collection_1.objects.link(ob_renderplatform)
col_collection_1.objects.link(ob_camera)
col_collection_1.objects.link(ob_sun_001)
col_collection_1.objects.link(ob_sun_002)
col_collection_1.objects.link(ob_sun)
col_collection_1.objects.link(ob_malearm)
col_collection_1.objects.link(ob_humanmale)
col_collection_1.objects.link(ob_malearm_001)
col_collection_1.objects.link(ob_humanmale_001)

# ---- scene / render settings (as saved in the file)
scene.camera = ob_camera
scene.frame_start = 1; scene.frame_end = 32; scene.frame_set(1)
scene.render.engine = 'BLENDER_EEVEE_NEXT'
scene.render.image_settings.compression = 90
scene.render.resolution_x = 512
scene.render.resolution_y = 512
scene.render.resolution_percentage = 25
scene.render.pixel_aspect_x = 100.0
scene.render.pixel_aspect_y = 100.0
scene.render.fps = 12
scene.render.dither_intensity = 0.0
scene.render.use_compositing = False
scene.render.use_sequencer = False
scene.render.use_bake_selected_to_active = True
scene.render.bake_margin = 2
scene.render.bake_bias = 0.0
scene.render.use_stamp_time = False
scene.render.use_stamp_date = False
scene.render.use_stamp_frame = False
scene.render.use_stamp_camera = False
scene.render.use_stamp_scene = False
scene.render.use_stamp_filename = False
scene.render.use_stamp_render_time = False
scene.render.stamp_font_size = 0
scene.cycles.use_denoising = False
scene.cycles.samples = 10
scene.cycles.sampling_pattern = 'TABULATED_SOBOL'
scene.cycles.light_sampling_threshold = 0.0
scene.cycles.use_adaptive_sampling = False
scene.cycles.use_light_tree = False
scene.cycles.blur_glossy = 0.0
scene.cycles.volume_bounces = 1
scene.cycles.pixel_filter_type = 'GAUSSIAN'
scene.cycles.sample_clamp_indirect = 0.0
scene.view_settings.view_transform = 'Raw'
bpy.context.view_layer.update()
